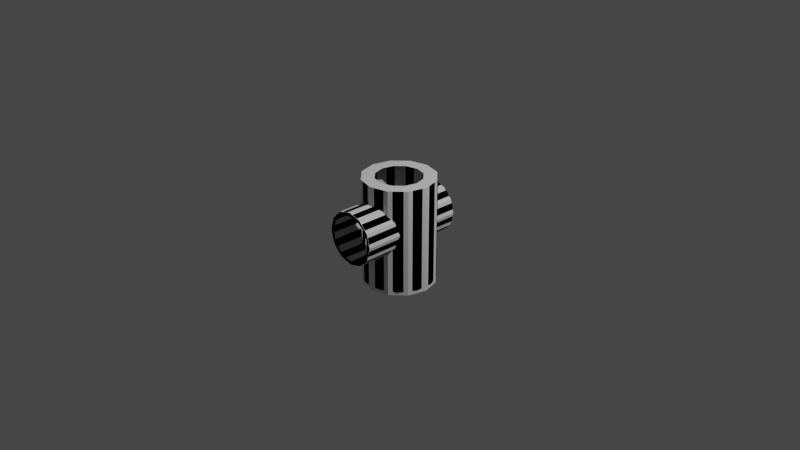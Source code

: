 # Source: French_Hermes_Structural_Dock_IVA.blend  (saved by Blender 3.1.7; exported with 4.5.12 LTS)
import bpy
from mathutils import Matrix  # noqa: F401  (used for matrix-valued properties, if any)

bpy.ops.wm.read_factory_settings(use_empty=True)
scene = bpy.context.scene
scene.name = 'Scene'

# ---- collections
col_collection = bpy.data.collections.new('Collection'); scene.collection.children.link(col_collection)

# ---- materials (node trees are filled in below, after node groups)
mat_material_003 = bpy.data.materials.new('Material.003')
mat_material_003.use_transparent_shadow = False

# ---- node groups
ng_color4 = bpy.data.node_groups.new('Color4', 'ShaderNodeTree')
_s = ng_color4.interface.new_socket(name='Color', in_out='OUTPUT', socket_type='NodeSocketColor')
_s = ng_color4.interface.new_socket(name='Alpha', in_out='OUTPUT', socket_type='NodeSocketFloat')
_s = ng_color4.interface.new_socket(name='Color', in_out='INPUT', socket_type='NodeSocketColor')
_s = ng_color4.interface.new_socket(name='Alpha', in_out='INPUT', socket_type='NodeSocketFloat')
_s.min_value = 1.0
_N = ng_color4.nodes; _L = ng_color4.links
n0 = _N.new('NodeGroupInput'); n0.name = 'Group Input'; n0.location = (-403, 18)
n1 = _N.new('NodeGroupOutput'); n1.name = 'Group Output'; n1.location = (154, 24)
_L.new(n0.outputs[1], n1.inputs[1])
_L.new(n0.outputs[0], n1.inputs[0])
n1.is_active_output = True
ng_maincolor = bpy.data.node_groups.new('MainColor', 'ShaderNodeTree')
_s = ng_maincolor.interface.new_socket(name='Color', in_out='OUTPUT', socket_type='NodeSocketColor')
_s = ng_maincolor.interface.new_socket(name='Alpha', in_out='OUTPUT', socket_type='NodeSocketFloat')
_s = ng_maincolor.interface.new_socket(name='VColor', in_out='INPUT', socket_type='NodeSocketColor')
_s = ng_maincolor.interface.new_socket(name='VAlpha', in_out='INPUT', socket_type='NodeSocketFloat')
_s.min_value = 1e+04
_s = ng_maincolor.interface.new_socket(name='CColor', in_out='INPUT', socket_type='NodeSocketColor')
_s = ng_maincolor.interface.new_socket(name='CAlpha', in_out='INPUT', socket_type='NodeSocketFloat')
_s.min_value = 1.0
_s = ng_maincolor.interface.new_socket(name='TColor', in_out='INPUT', socket_type='NodeSocketColor')
_s = ng_maincolor.interface.new_socket(name='TAlpha', in_out='INPUT', socket_type='NodeSocketFloat')
_s.min_value = 1.0
_N = ng_maincolor.nodes; _L = ng_maincolor.links
n0 = _N.new('NodeGroupInput'); n0.name = 'Group Input'; n0.location = (-284, 35)
n1 = _N.new('NodeGroupOutput'); n1.name = 'Group Output'; n1.location = (332, -19)
n2 = _N.new('ShaderNodeMix'); n2.name = 'VC*CC*TC'; n2.location = (127, -33)
n2.label = 'VC*CC*TC'
n2.hide = True
n2.data_type = 'RGBA'
n2.blend_type = 'MULTIPLY'
n2.inputs[0].default_value = 1.0
n3 = _N.new('ShaderNodeMix'); n3.name = 'VC*CC'; n3.location = (-44, 33)
n3.label = 'VC*CC'
n3.hide = True
n3.data_type = 'RGBA'
n3.blend_type = 'MULTIPLY'
n3.inputs[0].default_value = 1.0
n4 = _N.new('ShaderNodeMath'); n4.name = 'VA*CA'; n4.location = (-59, -19)
n4.label = 'VA*CA'
n4.hide = True
n4.operation = 'MULTIPLY'
n4.inputs[2].default_value = 0.0
n5 = _N.new('ShaderNodeMath'); n5.name = 'VA*CA*TA'; n5.location = (130, -79)
n5.label = 'VA*CA*TA'
n5.hide = True
n5.operation = 'MULTIPLY'
n5.inputs[2].default_value = 0.0
_L.new(n0.outputs[2], n3.inputs[7])
_L.new(n0.outputs[4], n2.inputs[7])
_L.new(n2.outputs[2], n1.inputs[0])
_L.new(n3.outputs[2], n2.inputs[6])
_L.new(n0.outputs[0], n3.inputs[6])
_L.new(n0.outputs[1], n4.inputs[0])
_L.new(n0.outputs[3], n4.inputs[1])
_L.new(n4.outputs[0], n5.inputs[0])
_L.new(n0.outputs[5], n5.inputs[1])
_L.new(n5.outputs[0], n1.inputs[1])
n1.is_active_output = True
ng_dxtnormal = bpy.data.node_groups.new('dxtNormal', 'ShaderNodeTree')
_s = ng_dxtnormal.interface.new_socket(name='Color', in_out='OUTPUT', socket_type='NodeSocketColor')
_s = ng_dxtnormal.interface.new_socket(name='RGB', in_out='INPUT', socket_type='NodeSocketColor')
_s = ng_dxtnormal.interface.new_socket(name='Alpha', in_out='INPUT', socket_type='NodeSocketFloat')
_s.min_value = 1e+04
_N = ng_dxtnormal.nodes; _L = ng_dxtnormal.links
n0 = _N.new('NodeReroute'); n0.name = 'Reroute'; n0.location = (396, 44)
n0.width = 100
n0.socket_idname = 'NodeSocketFloat'
n1 = _N.new('NodeReroute'); n1.name = 'Reroute.002'; n1.location = (378, 56)
n1.width = 100
n1.socket_idname = 'NodeSocketFloat'
n2 = _N.new('NodeReroute'); n2.name = 'Reroute.001'; n2.location = (376, 13)
n2.width = 100
n2.socket_idname = 'NodeSocketFloat'
n3 = _N.new('NodeGroupInput'); n3.name = 'dxtNormalInput'; n3.location = (36, 79)
n3.label = 'dxtNormalInput'
n4 = _N.new('NodeGroupOutput'); n4.name = 'dxtNormalOutput'; n4.location = (1779, 73)
n4.label = 'dxtNormalOutput'
n5 = _N.new('ShaderNodeSeparateColor'); n5.name = 'dxtNormal.separateRGB'; n5.location = (215, 54)
n5.label = 'separateRGB'
n5.width = 125
n5.hide = True
n6 = _N.new('ShaderNodeVectorMath'); n6.name = 'mul2'; n6.location = (611, 34)
n6.label = '*2'
n6.hide = True
n6.operation = 'SCALE'
n6.inputs[3].default_value = 2.0
n7 = _N.new('ShaderNodeCombineXYZ'); n7.name = 'Combine XYZ'; n7.location = (446, 34)
n7.hide = True
n8 = _N.new('ShaderNodeVectorMath'); n8.name = 'xy_dot_xy'; n8.location = (941, 34)
n8.label = 'xy . xy'
n8.hide = True
n8.operation = 'DOT_PRODUCT'
n9 = _N.new('ShaderNodeMath'); n9.name = 'subXY'; n9.location = (1106, 34)
n9.label = 'Z^2'
n9.hide = True
n9.operation = 'SUBTRACT'
n9.use_clamp = True
n9.inputs[0].default_value = 1.0
n9.inputs[2].default_value = 0.0
n10 = _N.new('ShaderNodeMath'); n10.name = 'sqrtZ2'; n10.location = (1271, 34)
n10.label = 'Z = sqrt(1-X^2-Y^2)'
n10.hide = True
n10.operation = 'SQRT'
n10.inputs[2].default_value = 0.0
n11 = _N.new('ShaderNodeCombineColor'); n11.name = 'Combine RGB'; n11.location = (1593, 53)
n11.hide = True
n12 = _N.new('ShaderNodeMath'); n12.name = 'zToBlue'; n12.location = (1436, 34)
n12.label = 'Z to Blue'
n12.hide = True
n12.operation = 'MULTIPLY_ADD'
n13 = _N.new('ShaderNodeVectorMath'); n13.name = 'sub1'; n13.location = (776, 34)
n13.label = '-1'
n13.hide = True
n13.operation = 'SUBTRACT'
n13.inputs[1].default_value = (1.0, 1.0, 0.0)
_L.new(n3.outputs[0], n5.inputs[0])
_L.new(n5.outputs[1], n0.inputs[0])
_L.new(n3.outputs[1], n2.inputs[0])
_L.new(n2.outputs[0], n1.inputs[0])
_L.new(n1.outputs[0], n11.inputs[0])
_L.new(n11.outputs[0], n4.inputs[0])
_L.new(n7.outputs[0], n6.inputs[0])
_L.new(n6.outputs[0], n13.inputs[0])
_L.new(n9.outputs[0], n10.inputs[0])
_L.new(n10.outputs[0], n12.inputs[0])
_L.new(n12.outputs[0], n11.inputs[2])
_L.new(n0.outputs[0], n7.inputs[1])
_L.new(n2.outputs[0], n7.inputs[0])
_L.new(n0.outputs[0], n11.inputs[1])
_L.new(n13.outputs[0], n8.inputs[0])
_L.new(n13.outputs[0], n8.inputs[1])
_L.new(n8.outputs[1], n9.inputs[1])
n4.is_active_output = True
ng_standardshader = bpy.data.node_groups.new('StandardShader', 'ShaderNodeTree')
_s = ng_standardshader.interface.new_socket(name='BSDF', in_out='OUTPUT', socket_type='NodeSocketShader')
_s = ng_standardshader.interface.new_socket(name='BaseColor', in_out='INPUT', socket_type='NodeSocketColor')
_s = ng_standardshader.interface.new_socket(name='Shininess', in_out='INPUT', socket_type='NodeSocketFloat')
_s.min_value = 1e+04
_s = ng_standardshader.interface.new_socket(name='Gloss', in_out='INPUT', socket_type='NodeSocketFloat')
_s.min_value = 1e+04
_s = ng_standardshader.interface.new_socket(name='Emission', in_out='INPUT', socket_type='NodeSocketColor')
_s = ng_standardshader.interface.new_socket(name='Emission Strength', in_out='INPUT', socket_type='NodeSocketFloat')
_s.min_value = 1e+06
_s = ng_standardshader.interface.new_socket(name='Alpha', in_out='INPUT', socket_type='NodeSocketFloat')
_s.min_value = 1.0
_s = ng_standardshader.interface.new_socket(name='NormalColor', in_out='INPUT', socket_type='NodeSocketColor')
_N = ng_standardshader.nodes; _L = ng_standardshader.links
n0 = _N.new('NodeGroupOutput'); n0.name = 'Group Output'; n0.location = (555, 248)
n1 = _N.new('NodeGroupInput'); n1.name = 'Group Input'; n1.location = (-444, 74)
n2 = _N.new('ShaderNodeNormalMap'); n2.name = 'Normal Map'; n2.location = (-96, -256)
n2.hide = True
n3 = _N.new('ShaderNodeMath'); n3.name = 'Roughness'; n3.location = (-4, -2)
n3.label = 'Roughness'
n3.hide = True
n3.operation = 'SQRT'
n3.inputs[2].default_value = 0.0
n4 = _N.new('ShaderNodeMath'); n4.name = 'SpecularConv'; n4.location = (-120, 39)
n4.label = 'SpecularConv'
n4.hide = True
n4.operation = 'SQRT'
n4.inputs[2].default_value = 0.0
n5 = _N.new('ShaderNodeMath'); n5.name = 'Gloss2Rough'; n5.location = (-176, -1)
n5.label = 'Gloss2Rough'
n5.hide = True
n5.operation = 'SUBTRACT'
n5.inputs[0].default_value = 1.0
n5.inputs[2].default_value = 0.0
n6 = _N.new('ShaderNodeBsdfPrincipled'); n6.name = 'Principled BSDF'; n6.location = (226, 256)
n6.distribution = 'GGX'
n6.subsurface_method = 'BURLEY'
n6.inputs[3].default_value = 1.45
_L.new(n6.outputs[0], n0.inputs[0])
_L.new(n4.outputs[0], n6.inputs[13])
_L.new(n1.outputs[3], n6.inputs[27])
_L.new(n3.outputs[0], n6.inputs[2])
_L.new(n1.outputs[0], n6.inputs[0])
_L.new(n1.outputs[1], n4.inputs[0])
_L.new(n1.outputs[6], n2.inputs[1])
_L.new(n5.outputs[0], n3.inputs[0])
_L.new(n1.outputs[2], n5.inputs[1])
_L.new(n2.outputs[0], n6.inputs[5])
_L.new(n1.outputs[5], n6.inputs[4])
_L.new(n1.outputs[4], n6.inputs[28])
n0.is_active_output = True

# ---- material node trees
mat_material_003.use_nodes = True; mat_material_003.node_tree.nodes.clear()
_N = mat_material_003.node_tree.nodes; _L = mat_material_003.node_tree.links
n0 = _N.new('ShaderNodeVertexColor'); n0.name = 'Vertex Color'; n0.location = (-88, -138)
n0.hide = True
n1 = _N.new('ShaderNodeTexImage'); n1.name = '_MainTex'; n1.location = (-200, -238)
n1.label = '_MainTex'
n1.hide = True
n2 = _N.new('ShaderNodeTexImage'); n2.name = '_BumpMap'; n2.location = (-188, -311)
n2.label = '_BumpMap'
n2.hide = True
n3 = _N.new('ShaderNodeUVMap'); n3.name = 'UV Map'; n3.location = (-398, -256)
n4 = _N.new('ShaderNodeOutputMaterial'); n4.name = 'Material Output'; n4.location = (730, -26)
n5 = _N.new('ShaderNodeGroup'); n5.name = '_Color'; n5.location = (-87, -190)
n5.label = '_Color'
n5.hide = True
n5.node_tree = ng_color4
n5.inputs[0].default_value = (1.0, 1.0, 1.0, 1.0)
n5.inputs[1].default_value = 1.0
n6 = _N.new('ShaderNodeGroup'); n6.name = 'MainColor'; n6.location = (104, -41)
n6.node_tree = ng_maincolor
n7 = _N.new('ShaderNodeGroup'); n7.name = 'dxtNormal'; n7.location = (104, -318)
n7.hide = True
n7.node_tree = ng_dxtnormal
n8 = _N.new('ShaderNodeValue'); n8.name = '_Opacity'; n8.location = (277, -211)
n8.label = '_Opacity'
n8.hide = True
n8.outputs[0].default_value = 1.0
n9 = _N.new('ShaderNodeGroup'); n9.name = 'StandardShader'; n9.location = (489, -47)
n9.node_tree = ng_standardshader
n9.inputs[1].default_value = 0.0
n9.inputs[3].default_value = (0.0, 0.0, 0.0, 1.0)
n9.inputs[4].default_value = 1.0
_L.new(n2.outputs[0], n7.inputs[0])
_L.new(n2.outputs[1], n7.inputs[1])
_L.new(n5.outputs[0], n6.inputs[2])
_L.new(n5.outputs[1], n6.inputs[3])
_L.new(n6.outputs[0], n9.inputs[0])
_L.new(n6.outputs[1], n9.inputs[2])
_L.new(n3.outputs[0], n1.inputs[0])
_L.new(n1.outputs[0], n6.inputs[4])
_L.new(n1.outputs[1], n6.inputs[5])
_L.new(n9.outputs[0], n4.inputs[0])
_L.new(n3.outputs[0], n2.inputs[0])
_L.new(n0.outputs[0], n6.inputs[0])
_L.new(n0.outputs[1], n6.inputs[1])
_L.new(n7.outputs[0], n9.inputs[6])
_L.new(n8.outputs[0], n9.inputs[5])
n4.is_active_output = True

# ---- world
world_world = bpy.data.worlds.new('World'); scene.world = world_world
world_world.use_nodes = True; world_world.node_tree.nodes.clear()
_N = world_world.node_tree.nodes; _L = world_world.node_tree.links
n0 = _N.new('ShaderNodeOutputWorld'); n0.name = 'World Output'; n0.location = (300, 300)
n1 = _N.new('ShaderNodeBackground'); n1.name = 'Background'; n1.location = (10, 300)
n1.inputs[0].default_value = (0.05088, 0.05088, 0.05088, 1.0)
_L.new(n1.outputs[0], n0.inputs[0])
n0.is_active_output = True
world_world.color = (0.05088, 0.05088, 0.05088)
world_world.use_sun_shadow = False
world_world.sun_shadow_jitter_overblur = 0.0

# ---- cameras
cam_camera = bpy.data.cameras.new('Camera')
cam_camera.clip_end = 100.0
cam_camera.ortho_scale = 7.314

# ---- lights
light_light = bpy.data.lights.new('Light', 'POINT')
light_light.transmission_factor = 0.0
light_light.energy = 1000.0
light_light.shadow_soft_size = 0.1
light_light.shadow_maximum_resolution = 0.006
light_light.use_absolute_resolution = True

# ---- meshes
me_cylinder = bpy.data.meshes.new('Cylinder')
me_cylinder.from_pydata([(1.541e-08, 0.4937, 0.2453), (0.0, 0.3856, -0.6372), (1.488e-08, -0.6551, 0.2453), (3.977e-09, 0.2551, 0.4754), (0.06349, 0.4937, 0.237), (0.09981, 0.3725, -0.6372), (0.06349, -0.6551, 0.237), (0.06601, 0.2464, 0.4754), (0.1928, 0.334, -0.6372), (0.1227, 0.4937, 0.2124), (0.1227, -0.6551, 0.2124), (0.1275, 0.2209, 0.4754), (0.2727, 0.2727, -0.6372), (0.1735, 0.4937, 0.1735), (0.1804, 0.1804, 0.4754), (0.1735, -0.6551, 0.1735), (0.334, 0.1928, -0.6372), (0.2124, 0.4937, 0.1227), (0.2209, 0.1275, 0.4754), (0.2124, -0.6551, 0.1227), (0.237, 0.4937, 0.06349), (0.3725, 0.09981, -0.6372), (0.237, -0.6551, 0.06349), (0.2464, 0.06601, 0.4754), (0.3856, -1.686e-08, -0.6372), (0.2453, 0.4937, 1.607e-08), (0.2453, -0.6551, -1.627e-08), (0.2551, -1.293e-08, 0.4754), (0.3725, -0.09981, -0.6372), (0.237, 0.4937, -0.06349), (0.237, -0.6551, -0.06349), (0.2464, -0.06601, 0.4754), (0.334, -0.1928, -0.6372), (0.2124, 0.4937, -0.1227), (0.2209, -0.1275, 0.4754), (0.2124, -0.6551, -0.1227), (0.1735, 0.4937, -0.1735), (0.2727, -0.2727, -0.6372), (0.1735, -0.6551, -0.1735), (0.1804, -0.1804, 0.4754), (0.1928, -0.334, -0.6372), (0.1227, 0.4937, -0.2124), (0.1275, -0.2209, 0.4754), (0.1227, -0.6551, -0.2124), (0.09981, -0.3725, -0.6372), (0.06349, 0.4937, -0.237), (0.06601, -0.2464, 0.4754), (0.06349, -0.6551, -0.237), (-3.371e-08, -0.3856, -0.6372), (-9.864e-09, 0.4937, -0.2453), (-9.864e-09, -0.6551, -0.2453), (-2.379e-08, -0.2551, 0.4754), (-0.09981, -0.3725, -0.6372), (-0.06349, 0.4937, -0.237), (-0.06601, -0.2464, 0.4754), (-0.06349, -0.6551, -0.237), (-0.1227, 0.4937, -0.2124), (-0.1928, -0.334, -0.6372), (-0.1275, -0.2209, 0.4754), (-0.1227, -0.6551, -0.2124), (-0.2727, -0.2727, -0.6372), (-0.1735, 0.4937, -0.1735), (-0.1735, -0.6551, -0.1735), (-0.1804, -0.1804, 0.4754), (-0.334, -0.1928, -0.6372), (-0.2124, 0.4937, -0.1227), (-0.2124, -0.6551, -0.1227), (-0.2209, -0.1275, 0.4754), (-0.3725, -0.09981, -0.6372), (-0.237, 0.4937, -0.06349), (-0.2464, -0.06601, 0.4754), (-0.237, -0.6551, -0.06349), (-0.3856, 4.599e-09, -0.6372), (-0.2453, 0.4937, 3.3e-08), (-0.2551, 3.198e-09, 0.4754), (-0.2453, -0.6551, 9.141e-10), (-0.3725, 0.09981, -0.6372), (-0.237, 0.4937, 0.06349), (-0.237, -0.6551, 0.06349), (-0.2464, 0.06601, 0.4754), (-0.334, 0.1928, -0.6372), (-0.2124, 0.4937, 0.1227), (-0.2209, 0.1275, 0.4754), (-0.2124, -0.6551, 0.1227), (-0.2727, 0.2727, -0.6372), (-0.1735, 0.4937, 0.1735), (-0.1804, 0.1804, 0.4754), (-0.1735, -0.6551, 0.1735), (-0.1928, 0.334, -0.6372), (-0.1227, 0.4937, 0.2124), (-0.1275, 0.2209, 0.4754), (-0.1227, -0.6551, 0.2124), (-0.09981, 0.3725, -0.6372), (-0.06349, 0.4937, 0.237), (-0.06349, -0.6551, 0.237), (-0.06601, 0.2464, 0.4754), (2.628e-09, 0.2537, -0.6779), (0.06567, 0.2451, -0.6779), (0.1269, 0.2197, -0.6779), (0.1794, 0.1794, -0.6779), (0.2197, 0.1269, -0.6779), (0.2451, 0.06567, -0.6779), (0.2537, -1.226e-08, -0.6779), (0.2451, -0.06567, -0.6779), (0.2197, -0.1269, -0.6779), (0.1794, -0.1794, -0.6779), (0.1269, -0.2197, -0.6779), (0.06567, -0.2451, -0.6779), (-2.083e-08, -0.2537, -0.6779), (-0.06567, -0.2451, -0.6779), (-0.1269, -0.2197, -0.6779), (-0.1794, -0.1794, -0.6779), (-0.2197, -0.1269, -0.6779), (-0.2451, -0.06567, -0.6779), (-0.2537, 2.308e-09, -0.6779), (-0.2451, 0.06567, -0.6779), (-0.2197, 0.1269, -0.6779), (-0.1794, 0.1794, -0.6779), (-0.1269, 0.2197, -0.6779), (-0.06567, 0.2451, -0.6779), (1.332e-08, -0.3856, 0.2801), (1.332e-08, 0.3856, 0.2801), (0.07249, -0.3761, 0.2706), (0.07249, 0.3761, 0.2706), (0.09981, -0.3725, 0.2592), (0.09981, 0.3725, 0.2592), (0.14, -0.3558, 0.2426), (0.14, 0.3558, 0.2426), (0.1928, -0.334, 0.2021), (0.1981, -0.33, 0.1981), (0.1981, 0.33, 0.1981), (0.1928, 0.334, 0.2021), (0.2426, -0.2958, 0.14), (0.2426, 0.2958, 0.14), (0.2706, -0.2743, 0.07249), (0.2706, 0.2743, 0.07249), (0.2727, -0.2727, 0.05629), (0.2801, -0.263, -6.704e-09), (0.2801, 0.263, 8.587e-09), (0.2727, 0.2727, 0.05629), (0.2727, -0.2727, -0.05629), (0.2706, -0.2743, -0.07249), (0.2706, 0.2743, -0.07249), (0.2727, 0.2727, -0.05629), (0.2426, -0.2958, -0.14), (0.2426, 0.2958, -0.14), (0.1981, -0.33, -0.1981), (0.1981, 0.33, -0.1981), (0.1928, -0.334, -0.2021), (0.1928, 0.334, -0.2021), (0.14, -0.3558, -0.2426), (0.14, 0.3558, -0.2426), (0.09981, -0.3725, -0.2592), (0.09981, 0.3725, -0.2592), (0.07249, -0.3761, -0.2706), (0.07249, 0.3761, -0.2706), (-1.117e-08, -0.3856, -0.2801), (-1.117e-08, 0.3856, -0.2801), (0.0, 0.3856, -0.2801), (-3.371e-08, -0.3856, -0.2801), (-0.07249, -0.3761, -0.2706), (-0.07249, 0.3761, -0.2706), (-0.09981, -0.3725, -0.2592), (-0.09981, 0.3725, -0.2592), (-0.14, -0.3558, -0.2426), (-0.14, 0.3558, -0.2426), (-0.1981, 0.33, -0.1981), (-0.1928, 0.334, -0.2021), (-0.1928, -0.334, -0.2021), (-0.1981, -0.33, -0.1981), (-0.2426, -0.2958, -0.14), (-0.2426, 0.2958, -0.14), (-0.2706, -0.2743, -0.07249), (-0.2706, 0.2743, -0.07249), (-0.2727, -0.2727, -0.05629), (-0.2801, 0.263, 4.198e-08), (-0.2801, -0.263, 2.669e-08), (-0.2727, 0.2727, -0.05629), (-0.2727, -0.2727, 0.05629), (-0.2706, -0.2743, 0.07249), (-0.2727, 0.2727, 0.05629), (-0.2706, 0.2743, 0.07249), (-0.2426, -0.2958, 0.14), (-0.2426, 0.2958, 0.14), (-0.1981, -0.33, 0.1981), (-0.1981, 0.33, 0.1981), (-0.1928, 0.334, 0.2021), (-0.1928, -0.334, 0.2021), (-0.14, -0.3558, 0.2426), (-0.14, 0.3558, 0.2426), (-0.09981, -0.3725, 0.2592), (-0.09981, 0.3725, 0.2592), (-0.07249, -0.3761, 0.2706), (-0.07249, 0.3761, 0.2706), (0.0, 0.3856, 0.2801), (-3.371e-08, -0.3856, 0.2801), (1.332e-08, 0.4937, 0.2801), (0.07249, 0.4937, 0.2706), (0.14, 0.4937, 0.2426), (0.2706, 0.4937, 0.07249), (0.2801, 0.4937, 1.529e-08), (0.1981, 0.4937, -0.1981), (0.14, 0.4937, -0.2426), (-0.14, 0.4937, -0.2426), (-0.1981, 0.4937, -0.1981), (-0.07249, 0.4937, 0.2706), (0.1981, 0.4937, 0.1981), (0.2426, 0.4937, 0.14), (0.2706, 0.4937, -0.07249), (0.2426, 0.4937, -0.14), (0.07249, 0.4937, -0.2706), (-1.117e-08, 0.4937, -0.2801), (-0.07249, 0.4937, -0.2706), (-0.2426, 0.4937, -0.14), (-0.2706, 0.4937, -0.07249), (-0.2801, 0.4937, 4.868e-08), (-0.2706, 0.4937, 0.07249), (-0.2426, 0.4937, 0.14), (-0.1981, 0.4937, 0.1981), (-0.14, 0.4937, 0.2426), (1.332e-08, -0.6551, 0.2801), (0.07249, -0.6551, 0.2706), (0.14, -0.6551, 0.2426), (0.1981, -0.6551, 0.1981), (0.2706, -0.6551, 0.07249), (0.2801, -0.6551, -1.81e-08), (0.2706, -0.6551, -0.07249), (0.2426, -0.6551, -0.14), (0.1981, -0.6551, -0.1981), (0.14, -0.6551, -0.2426), (-1.117e-08, -0.6551, -0.2801), (-0.07249, -0.6551, -0.2706), (-0.1981, -0.6551, -0.1981), (-0.2426, -0.6551, -0.14), (-0.2706, -0.6551, -0.07249), (-0.2706, -0.6551, 0.07249), (-0.2426, -0.6551, 0.14), (-0.07249, -0.6551, 0.2706), (0.2426, -0.6551, 0.14), (0.07249, -0.6551, -0.2706), (-0.14, -0.6551, -0.2426), (-0.2801, -0.6551, 1.529e-08), (-0.1981, -0.6551, 0.1981), (-0.14, -0.6551, 0.2426), (0.2727, 0.2727, 0.4754), (0.334, 0.1928, 0.4754), (0.3725, 0.09981, 0.4754), (0.334, -0.1928, 0.4754), (0.2727, -0.2727, 0.4754), (0.1928, -0.334, 0.4754), (0.09981, -0.3725, 0.4754), (-3.371e-08, -0.3856, 0.4754), (-0.09981, -0.3725, 0.4754), (-0.1928, -0.334, 0.4754), (-0.2727, -0.2727, 0.4754), (-0.3725, -0.09981, 0.4754), (-0.3856, 4.599e-09, 0.4754), (-0.3725, 0.09981, 0.4754), (-0.334, 0.1928, 0.4754), (-0.2727, 0.2727, 0.4754), (-0.1928, 0.334, 0.4754), (-0.09981, 0.3725, 0.4754), (0.0, 0.3856, 0.4754), (0.09981, 0.3725, 0.4754), (0.1928, 0.334, 0.4754), (0.3856, -1.686e-08, 0.4754), (0.3725, -0.09981, 0.4754), (-0.334, -0.1928, 0.4754), (-2.914e-10, 0.3177, -0.6779), (0.08224, 0.3069, -0.6779), (0.2752, 0.1589, -0.6779), (0.3069, 0.08224, -0.6779), (0.2752, -0.1589, -0.6779), (0.2247, -0.2247, -0.6779), (-2.807e-08, -0.3177, -0.6779), (-0.08224, -0.3069, -0.6779), (-0.2752, -0.1589, -0.6779), (-0.3069, -0.08224, -0.6779), (-0.2752, 0.1589, -0.6779), (-0.2247, 0.2247, -0.6779), (-0.08224, 0.3069, -0.6779), (0.1589, 0.2752, -0.6779), (0.3177, -1.476e-08, -0.6779), (0.1589, -0.2752, -0.6779), (-0.1589, -0.2752, -0.6779), (-0.3177, 2.915e-09, -0.6779), (-0.1589, 0.2752, -0.6779), (0.2247, 0.2247, -0.6779), (0.3069, -0.08224, -0.6779), (0.08224, -0.3069, -0.6779), (-0.2247, -0.2247, -0.6779), (-0.3069, 0.08224, -0.6779)], [], [(120, 122, 221, 220), (123, 121, 196, 197), (122, 124, 126, 222, 221), (127, 125, 123, 197, 198), (126, 128, 129, 223, 222), (130, 131, 127, 198, 206), (223, 129, 132, 238), (133, 130, 206, 207), (238, 132, 134, 224), (199, 135, 133, 207), (136, 137, 225, 224, 134), (200, 138, 139, 135, 199), (225, 137, 140, 141, 226), (142, 143, 138, 200, 208), (226, 141, 144, 227), (209, 145, 142, 208), (227, 144, 146, 228), (201, 147, 145, 209), (148, 150, 229, 228, 146), (201, 202, 151, 149, 147), (229, 150, 152, 154, 239), (210, 155, 153, 151, 202), (239, 154, 156, 230), (211, 157, 158, 155, 210), (159, 160, 231, 230, 156), (212, 161, 157, 211), (231, 160, 162, 164, 240), (203, 165, 163, 161, 212), (240, 164, 168, 169, 232), (204, 166, 167, 165, 203), (233, 232, 169, 170), (171, 166, 204, 213), (234, 233, 170, 172), (173, 171, 213, 214), (172, 174, 176, 241, 234), (177, 173, 214, 215, 175), (176, 178, 179, 235, 241), (216, 181, 180, 175, 215), (179, 182, 236, 235), (216, 217, 183, 181), (182, 184, 242, 236), (217, 218, 185, 183), (184, 187, 188, 243, 242), (189, 186, 185, 218, 219), (188, 190, 192, 237, 243), (193, 191, 189, 219, 205), (192, 195, 120, 220, 237), (121, 194, 193, 205, 196), (262, 194, 121, 123, 125, 263), (5, 153, 155, 158, 1), (263, 125, 127, 131, 264), (149, 151, 153, 5, 8), (264, 131, 130, 133, 135, 139, 244), (12, 143, 142, 145, 147, 149, 8), (139, 138, 143, 12, 16, 245, 244), (16, 21, 246, 245), (21, 24, 265, 246), (24, 28, 266, 265), (28, 32, 247, 266), (140, 137, 136, 248, 247, 32, 37), (136, 134, 132, 129, 128, 249, 248), (148, 146, 144, 141, 140, 37, 40), (128, 126, 124, 250, 249), (152, 150, 148, 40, 44), (124, 122, 120, 195, 251, 250), (159, 156, 154, 152, 44, 48), (195, 192, 190, 252, 251), (162, 160, 159, 48, 52), (190, 188, 187, 253, 252), (168, 164, 162, 52, 57), (187, 184, 182, 179, 178, 254, 253), (174, 172, 170, 169, 168, 57, 60), (254, 178, 176, 174, 60, 64, 267), (64, 68, 255, 267), (68, 72, 256, 255), (72, 76, 257, 256), (76, 80, 258, 257), (84, 177, 175, 180, 259, 258, 80), (181, 183, 185, 186, 260, 259, 180), (88, 167, 166, 171, 173, 177, 84), (260, 186, 189, 191, 261), (92, 163, 165, 167, 88), (261, 191, 193, 194, 262), (157, 161, 163, 92, 1, 158), (28, 288, 272, 32), (1, 268, 269, 5), (48, 274, 275, 52), (68, 277, 285, 72), (88, 286, 280, 92), (21, 271, 282, 24), (40, 283, 289, 44), (60, 290, 276, 64), (80, 278, 279, 84), (12, 287, 270, 16), (32, 272, 273, 37), (52, 275, 284, 57), (72, 285, 291, 76), (92, 280, 268, 1), (5, 269, 281, 8), (24, 282, 288, 28), (44, 289, 274, 48), (64, 276, 277, 68), (84, 279, 286, 88), (16, 270, 271, 21), (37, 273, 283, 40), (57, 284, 290, 60), (76, 291, 278, 80), (8, 281, 287, 12), (0, 4, 197, 196), (4, 9, 198, 197), (20, 25, 200, 199), (36, 41, 202, 201), (56, 61, 204, 203), (93, 0, 196, 205), (9, 13, 206, 198), (13, 17, 207, 206), (17, 20, 199, 207), (25, 29, 208, 200), (29, 33, 209, 208), (33, 36, 201, 209), (41, 45, 210, 202), (45, 49, 211, 210), (49, 53, 212, 211), (53, 56, 203, 212), (61, 65, 213, 204), (65, 69, 214, 213), (69, 73, 215, 214), (73, 77, 216, 215), (77, 81, 217, 216), (81, 85, 218, 217), (85, 89, 219, 218), (89, 93, 205, 219), (6, 2, 220, 221), (10, 6, 221, 222), (15, 10, 222, 223), (26, 22, 224, 225), (30, 26, 225, 226), (35, 30, 226, 227), (43, 38, 228, 229), (55, 50, 230, 231), (66, 62, 232, 233), (71, 66, 233, 234), (83, 78, 235, 236), (2, 94, 237, 220), (19, 15, 223, 238), (22, 19, 238, 224), (38, 35, 227, 228), (47, 43, 229, 239), (50, 47, 239, 230), (59, 55, 231, 240), (62, 59, 240, 232), (75, 71, 234, 241), (78, 75, 241, 235), (87, 83, 236, 242), (91, 87, 242, 243), (94, 91, 243, 237), (18, 14, 244, 245), (23, 18, 245, 246), (39, 34, 247, 248), (46, 42, 249, 250), (51, 46, 250, 251), (58, 54, 252, 253), (63, 58, 253, 254), (74, 70, 255, 256), (79, 74, 256, 257), (86, 82, 258, 259), (90, 86, 259, 260), (95, 90, 260, 261), (7, 3, 262, 263), (11, 7, 263, 264), (14, 11, 264, 244), (27, 23, 246, 265), (31, 27, 265, 266), (34, 31, 266, 247), (42, 39, 248, 249), (54, 51, 251, 252), (67, 63, 254, 267), (70, 67, 267, 255), (82, 79, 257, 258), (3, 95, 261, 262), (96, 97, 269, 268), (100, 101, 271, 270), (104, 105, 273, 272), (108, 109, 275, 274), (112, 113, 277, 276), (116, 117, 279, 278), (119, 96, 268, 280), (97, 98, 281, 269), (101, 102, 282, 271), (105, 106, 283, 273), (109, 110, 284, 275), (113, 114, 285, 277), (117, 118, 286, 279), (98, 99, 287, 281), (102, 103, 288, 282), (106, 107, 289, 283), (110, 111, 290, 284), (114, 115, 291, 285), (118, 119, 280, 286), (99, 100, 270, 287), (103, 104, 272, 288), (107, 108, 274, 289), (111, 112, 276, 290), (115, 116, 278, 291)])
me_cylinder.polygons.foreach_set('use_smooth', [True] * 204)
_k = set([(1, 5), (1, 92), (5, 8), (8, 12), (12, 16), (16, 21), (21, 24), (24, 28), (28, 32), (32, 37), (37, 40), (40, 44), (44, 48), (48, 52), (52, 57), (57, 60), (60, 64), (64, 68), (68, 72), (72, 76), (76, 80), (80, 84), (84, 88), (88, 92), (120, 122), (120, 195), (121, 123), (121, 194), (122, 124), (123, 125), (124, 126), (125, 127), (126, 128), (127, 131), (128, 129), (129, 132), (130, 131), (130, 133), (132, 134), (133, 135), (134, 136), (135, 139), (136, 137), (137, 140), (138, 139), (138, 143), (140, 141), (141, 144), (142, 143), (142, 145), (144, 146), (145, 147), (146, 148), (147, 149), (148, 150), (149, 151), (150, 152), (151, 153), (152, 154), (153, 155), (154, 156), (155, 158), (156, 159), (157, 158), (157, 161), (159, 160), (160, 162), (161, 163), (162, 164), (163, 165), (164, 168), (165, 167), (166, 167), (166, 171), (168, 169), (169, 170), (170, 172), (171, 173), (172, 174), (173, 177), (174, 176), (175, 177), (175, 180), (176, 178), (178, 179), (179, 182), (180, 181), (181, 183), (182, 184), (183, 185), (184, 187), (185, 186), (186, 189), (187, 188), (188, 190), (189, 191), (190, 192), (191, 193), (192, 195), (193, 194), (196, 197), (196, 205), (197, 198), (198, 206), (199, 200), (199, 207), (200, 208), (201, 202), (201, 209), (202, 210), (203, 204), (203, 212), (204, 213), (205, 219), (206, 207), (208, 209), (210, 211), (211, 212), (213, 214), (214, 215), (215, 216), (216, 217), (217, 218), (218, 219), (220, 221), (220, 237), (221, 222), (222, 223), (223, 238), (224, 225), (224, 238), (225, 226), (226, 227), (227, 228), (228, 229), (229, 239), (230, 231), (230, 239), (231, 240), (232, 233), (232, 240), (233, 234), (234, 241), (235, 236), (235, 241), (236, 242), (237, 243), (242, 243), (244, 245), (244, 264), (245, 246), (246, 265), (247, 248), (247, 266), (248, 249), (249, 250), (250, 251), (251, 252), (252, 253), (253, 254), (254, 267), (255, 256), (255, 267), (256, 257), (257, 258), (258, 259), (259, 260), (260, 261), (261, 262), (262, 263), (263, 264), (265, 266), (268, 269), (268, 280), (269, 281), (270, 271), (270, 287), (271, 282), (272, 273), (272, 288), (273, 283), (274, 275), (274, 289), (275, 284), (276, 277), (276, 290), (277, 285), (278, 279), (278, 291), (279, 286), (280, 286), (281, 287), (282, 288), (283, 289), (284, 290), (285, 291)])
me_cylinder.attributes.new('sharp_edge', 'BOOLEAN', 'EDGE').data.foreach_set('value', [ (min(e.vertices), max(e.vertices)) in _k for e in me_cylinder.edges])
_uv = me_cylinder.uv_layers.new(name='UVMap')
_uv.uv.foreach_set('vector', [1.0, 0.8827, 0.9583, 0.8786, 0.9583, 1.0, 1.0, 1.0, 0.9583, 0.5512, 1.0, 0.547, 1.0, 0.5, 0.9583, 0.5, 0.9583, 0.8786, 0.9415, 0.877, 0.9167, 0.8697, 0.9167, 1.0, 0.9583, 1.0, 0.9167, 0.56, 0.9415, 0.5527, 0.9583, 0.5512, 0.9583, 0.5, 0.9167, 0.5, 0.9167, 0.8697, 0.8788, 0.8602, 0.875, 0.8585, 0.875, 1.0, 0.9167, 1.0, 0.875, 0.5713, 0.8788, 0.5695, 0.9167, 0.56, 0.9167, 0.5, 0.875, 0.5, 0.875, 1.0, 0.875, 0.8585, 0.8333, 0.8436, 0.8333, 1.0, 0.8333, 0.5861, 0.875, 0.5713, 0.875, 0.5, 0.8333, 0.5, 0.8333, 1.0, 0.8333, 0.8436, 0.7917, 0.8343, 0.7917, 1.0, 0.7917, 0.5, 0.7917, 0.5955, 0.8333, 0.5861, 0.8333, 0.5, 0.7824, 0.8336, 0.75, 0.8294, 0.75, 1.0, 0.7917, 1.0, 0.7917, 0.8343, 0.75, 0.5, 0.75, 0.6004, 0.7824, 0.5962, 0.7917, 0.5955, 0.7917, 0.5, 0.75, 1.0, 0.75, 0.8294, 0.7176, 0.8336, 0.7083, 0.8343, 0.7083, 1.0, 0.7083, 0.5955, 0.7176, 0.5962, 0.75, 0.6004, 0.75, 0.5, 0.7083, 0.5, 0.7083, 1.0, 0.7083, 0.8343, 0.6667, 0.8436, 0.6667, 1.0, 0.6667, 0.5, 0.6667, 0.5861, 0.7083, 0.5955, 0.7083, 0.5, 0.6667, 1.0, 0.6667, 0.8436, 0.625, 0.8585, 0.625, 1.0, 0.625, 0.5, 0.625, 0.5713, 0.6667, 0.5861, 0.6667, 0.5, 0.6212, 0.8602, 0.5833, 0.8697, 0.5833, 1.0, 0.625, 1.0, 0.625, 0.8585, 0.625, 0.5, 0.5833, 0.5, 0.5833, 0.56, 0.6212, 0.5695, 0.625, 0.5713, 0.5833, 1.0, 0.5833, 0.8697, 0.5585, 0.877, 0.5417, 0.8786, 0.5417, 1.0, 0.5417, 0.5, 0.5417, 0.5512, 0.5585, 0.5527, 0.5833, 0.56, 0.5833, 0.5, 0.5417, 1.0, 0.5417, 0.8786, 0.5, 0.8827, 0.5, 1.0, 0.5, 0.5, 0.5, 0.547, 0.5, 0.547, 0.5417, 0.5512, 0.5417, 0.5, 0.5, 0.8827, 0.4583, 0.8786, 0.4583, 1.0, 0.5, 1.0, 0.5, 0.8827, 0.4583, 0.5, 0.4583, 0.5512, 0.5, 0.547, 0.5, 0.5, 0.4583, 1.0, 0.4583, 0.8786, 0.4415, 0.877, 0.4167, 0.8697, 0.4167, 1.0, 0.4167, 0.5, 0.4167, 0.56, 0.4415, 0.5527, 0.4583, 0.5512, 0.4583, 0.5, 0.4167, 1.0, 0.4167, 0.8697, 0.3788, 0.8602, 0.375, 0.8585, 0.375, 1.0, 0.375, 0.5, 0.375, 0.5713, 0.3788, 0.5695, 0.4167, 0.56, 0.4167, 0.5, 0.3333, 1.0, 0.375, 1.0, 0.375, 0.8585, 0.3333, 0.8436, 0.3333, 0.5861, 0.375, 0.5713, 0.375, 0.5, 0.3333, 0.5, 0.2917, 1.0, 0.3333, 1.0, 0.3333, 0.8436, 0.2917, 0.8343, 0.2917, 0.5955, 0.3333, 0.5861, 0.3333, 0.5, 0.2917, 0.5, 0.2917, 0.8343, 0.2824, 0.8336, 0.25, 0.8294, 0.25, 1.0, 0.2917, 1.0, 0.2824, 0.5962, 0.2917, 0.5955, 0.2917, 0.5, 0.25, 0.5, 0.25, 0.6004, 0.25, 0.8294, 0.2176, 0.8336, 0.2083, 0.8343, 0.2083, 1.0, 0.25, 1.0, 0.2083, 0.5, 0.2083, 0.5955, 0.2176, 0.5962, 0.25, 0.6004, 0.25, 0.5, 0.2083, 0.8343, 0.1667, 0.8436, 0.1667, 1.0, 0.2083, 1.0, 0.2083, 0.5, 0.1667, 0.5, 0.1667, 0.5861, 0.2083, 0.5955, 0.1667, 0.8436, 0.125, 0.8585, 0.125, 1.0, 0.1667, 1.0, 0.1667, 0.5, 0.125, 0.5, 0.125, 0.5713, 0.1667, 0.5861, 0.125, 0.8585, 0.1212, 0.8602, 0.08333, 0.8697, 0.08333, 1.0, 0.125, 1.0, 0.08333, 0.56, 0.1212, 0.5695, 0.125, 0.5713, 0.125, 0.5, 0.08333, 0.5, 0.08333, 0.8697, 0.05851, 0.877, 0.04167, 0.8786, 0.04167, 1.0, 0.08333, 1.0, 0.04167, 0.5512, 0.05851, 0.5527, 0.08333, 0.56, 0.08333, 0.5, 0.04167, 0.5, 0.04167, 0.8786, -1.863e-07, 0.8827, -1.863e-07, 0.8827, -1.863e-07, 1.0, 0.04167, 1.0, -1.863e-07, 0.547, -1.863e-07, 0.547, 0.04167, 0.5512, 0.04167, 0.5, -1.863e-07, 0.5, 1.0, 1.0, 1.0, 0.9122, 1.0, 0.9122, 0.9697, 0.908, 0.9583, 0.9029, 0.9583, 1.0, 0.9583, 0.5, 0.9583, 0.6699, 0.9697, 0.6648, 1.0, 0.6605, 1.0, 0.5, 0.9583, 1.0, 0.9583, 0.9029, 0.9403, 0.8954, 0.9167, 0.8772, 0.9167, 1.0, 0.9167, 0.6956, 0.9403, 0.6774, 0.9583, 0.6699, 0.9583, 0.5, 0.9167, 0.5, 0.9167, 1.0, 0.9167, 0.8772, 0.9139, 0.8754, 0.8907, 0.8493, 0.8761, 0.8189, 0.875, 0.8117, 0.875, 1.0, 0.875, 0.5, 0.875, 0.7611, 0.8761, 0.7538, 0.8907, 0.7234, 0.9139, 0.6974, 0.9167, 0.6956, 0.9167, 0.5, 0.875, 0.8117, 0.87, 0.7864, 0.875, 0.7611, 0.875, 0.5, 0.8333, 0.5, 0.8333, 1.0, 0.875, 1.0, 0.8333, 0.5, 0.7917, 0.5, 0.7917, 1.0, 0.8333, 1.0, 0.7917, 0.5, 0.75, 0.5, 0.75, 1.0, 0.7917, 1.0, 0.75, 0.5, 0.7083, 0.5, 0.7083, 1.0, 0.75, 1.0, 0.7083, 0.5, 0.6667, 0.5, 0.6667, 1.0, 0.7083, 1.0, 0.625, 0.7611, 0.63, 0.7864, 0.625, 0.8117, 0.625, 1.0, 0.6667, 1.0, 0.6667, 0.5, 0.625, 0.5, 0.625, 0.8117, 0.6239, 0.8189, 0.6093, 0.8493, 0.5861, 0.8754, 0.5833, 0.8772, 0.5833, 1.0, 0.625, 1.0, 0.5833, 0.6956, 0.5861, 0.6974, 0.6093, 0.7234, 0.6239, 0.7538, 0.625, 0.7611, 0.625, 0.5, 0.5833, 0.5, 0.5833, 0.8772, 0.5597, 0.8954, 0.5417, 0.9029, 0.5417, 1.0, 0.5833, 1.0, 0.5417, 0.6699, 0.5597, 0.6774, 0.5833, 0.6956, 0.5833, 0.5, 0.5417, 0.5, 0.5417, 0.9029, 0.5303, 0.908, 0.5, 0.9122, 0.5, 0.9122, 0.5, 1.0, 0.5417, 1.0, 0.5, 0.6605, 0.5, 0.6605, 0.5303, 0.6648, 0.5417, 0.6699, 0.5417, 0.5, 0.5, 0.5, 0.5, 0.9122, 0.4697, 0.908, 0.4583, 0.9029, 0.4583, 1.0, 0.5, 1.0, 0.4583, 0.6699, 0.4697, 0.6648, 0.5, 0.6605, 0.5, 0.5, 0.4583, 0.5, 0.4583, 0.9029, 0.4403, 0.8954, 0.4167, 0.8772, 0.4167, 1.0, 0.4583, 1.0, 0.4167, 0.6956, 0.4403, 0.6774, 0.4583, 0.6699, 0.4583, 0.5, 0.4167, 0.5, 0.4167, 0.8772, 0.4139, 0.8754, 0.3907, 0.8493, 0.3761, 0.8189, 0.375, 0.8117, 0.375, 1.0, 0.4167, 1.0, 0.375, 0.7611, 0.3761, 0.7538, 0.3907, 0.7234, 0.4139, 0.6974, 0.4167, 0.6956, 0.4167, 0.5, 0.375, 0.5, 0.375, 1.0, 0.375, 0.8117, 0.37, 0.7864, 0.375, 0.7611, 0.375, 0.5, 0.3333, 0.5, 0.3333, 1.0, 0.3333, 0.5, 0.2917, 0.5, 0.2917, 1.0, 0.3333, 1.0, 0.2917, 0.5, 0.25, 0.5, 0.25, 1.0, 0.2917, 1.0, 0.25, 0.5, 0.2083, 0.5, 0.2083, 1.0, 0.25, 1.0, 0.2083, 0.5, 0.1667, 0.5, 0.1667, 1.0, 0.2083, 1.0, 0.125, 0.5, 0.125, 0.7611, 0.13, 0.7864, 0.125, 0.8117, 0.125, 1.0, 0.1667, 1.0, 0.1667, 0.5, 0.1239, 0.8189, 0.1093, 0.8493, 0.08607, 0.8754, 0.08333, 0.8772, 0.08333, 1.0, 0.125, 1.0, 0.125, 0.8117, 0.08333, 0.5, 0.08333, 0.6956, 0.08607, 0.6974, 0.1093, 0.7234, 0.1239, 0.7538, 0.125, 0.7611, 0.125, 0.5, 0.08333, 1.0, 0.08333, 0.8772, 0.05969, 0.8954, 0.04167, 0.9029, 0.04167, 1.0, 0.04167, 0.5, 0.04167, 0.6699, 0.05969, 0.6774, 0.08333, 0.6956, 0.08333, 0.5, 0.04167, 1.0, 0.04167, 0.9029, 0.03026, 0.908, -1.863e-07, 0.9122, -1.863e-07, 1.0, -1.863e-07, 0.6605, 0.03026, 0.6648, 0.04167, 0.6699, 0.04167, 0.5, -1.863e-07, 0.5, -1.863e-07, 0.6605, 0.7083, 0.5, 0.7083, 0.5, 0.6667, 0.5, 0.6667, 0.5, 1.0, 0.5, 1.0, 0.5, 0.9583, 0.5, 0.9583, 0.5, 0.5, 0.5, 0.5, 0.5, 0.4583, 0.5, 0.4583, 0.5, 0.2917, 0.5, 0.2917, 0.5, 0.25, 0.5, 0.25, 0.5, 0.08333, 0.5, 0.08333, 0.5, 0.04167, 0.5, 0.04167, 0.5, 0.7917, 0.5, 0.7917, 0.5, 0.75, 0.5, 0.75, 0.5, 0.5833, 0.5, 0.5833, 0.5, 0.5417, 0.5, 0.5417, 0.5, 0.375, 0.5, 0.375, 0.5, 0.3333, 0.5, 0.3333, 0.5, 0.1667, 0.5, 0.1667, 0.5, 0.125, 0.5, 0.125, 0.5, 0.875, 0.5, 0.875, 0.5, 0.8333, 0.5, 0.8333, 0.5, 0.6667, 0.5, 0.6667, 0.5, 0.625, 0.5, 0.625, 0.5, 0.4583, 0.5, 0.4583, 0.5, 0.4167, 0.5, 0.4167, 0.5, 0.25, 0.5, 0.25, 0.5, 0.2083, 0.5, 0.2083, 0.5, 0.04167, 0.5, 0.04167, 0.5, -1.863e-07, 0.5, -1.863e-07, 0.5, 0.9583, 0.5, 0.9583, 0.5, 0.9167, 0.5, 0.9167, 0.5, 0.75, 0.5, 0.75, 0.5, 0.7083, 0.5, 0.7083, 0.5, 0.5417, 0.5, 0.5417, 0.5, 0.5, 0.5, 0.5, 0.5, 0.3333, 0.5, 0.3333, 0.5, 0.2917, 0.5, 0.2917, 0.5, 0.125, 0.5, 0.125, 0.5, 0.08333, 0.5, 0.08333, 0.5, 0.8333, 0.5, 0.8333, 0.5, 0.7917, 0.5, 0.7917, 0.5, 0.625, 0.5, 0.625, 0.5, 0.5833, 0.5, 0.5833, 0.5, 0.4167, 0.5, 0.4167, 0.5, 0.375, 0.5, 0.375, 0.5, 0.2083, 0.5, 0.2083, 0.5, 0.1667, 0.5, 0.1667, 0.5, 0.9167, 0.5, 0.9167, 0.5, 0.875, 0.5, 0.875, 0.5, 0.75, 0.4602, 0.8044, 0.453, 0.8121, 0.4818, 0.75, 0.49, 0.8044, 0.453, 0.8551, 0.432, 0.87, 0.4578, 0.8121, 0.4818, 0.953, 0.3044, 0.9602, 0.25, 0.99, 0.25, 0.9818, 0.3121, 0.8986, 0.1014, 0.8551, 0.06796, 0.87, 0.04215, 0.9197, 0.08029, 0.6449, 0.06796, 0.6014, 0.1014, 0.5803, 0.08029, 0.63, 0.04215, 0.6956, 0.453, 0.75, 0.4602, 0.75, 0.49, 0.6879, 0.4818, 0.8551, 0.432, 0.8986, 0.3986, 0.9197, 0.4197, 0.87, 0.4578, 0.8986, 0.3986, 0.932, 0.3551, 0.9578, 0.37, 0.9197, 0.4197, 0.932, 0.3551, 0.953, 0.3044, 0.9818, 0.3121, 0.9578, 0.37, 0.9602, 0.25, 0.953, 0.1956, 0.9818, 0.1879, 0.99, 0.25, 0.953, 0.1956, 0.932, 0.1449, 0.9578, 0.13, 0.9818, 0.1879, 0.932, 0.1449, 0.8986, 0.1014, 0.9197, 0.08029, 0.9578, 0.13, 0.8551, 0.06796, 0.8044, 0.04697, 0.8121, 0.01818, 0.87, 0.04215, 0.8044, 0.04697, 0.75, 0.0398, 0.75, 0.01, 0.8121, 0.01818, 0.75, 0.0398, 0.6956, 0.04697, 0.6879, 0.01818, 0.75, 0.01, 0.6956, 0.04697, 0.6449, 0.06796, 0.63, 0.04215, 0.6879, 0.01818, 0.6014, 0.1014, 0.568, 0.1449, 0.5422, 0.13, 0.5803, 0.08029, 0.568, 0.1449, 0.547, 0.1956, 0.5182, 0.1879, 0.5422, 0.13, 0.547, 0.1956, 0.5398, 0.25, 0.51, 0.25, 0.5182, 0.1879, 0.5398, 0.25, 0.547, 0.3044, 0.5182, 0.3121, 0.51, 0.25, 0.547, 0.3044, 0.568, 0.3551, 0.5422, 0.37, 0.5182, 0.3121, 0.568, 0.3551, 0.6014, 0.3986, 0.5803, 0.4197, 0.5422, 0.37, 0.6014, 0.3986, 0.6449, 0.432, 0.63, 0.4578, 0.5803, 0.4197, 0.6449, 0.432, 0.6956, 0.453, 0.6879, 0.4818, 0.63, 0.4578, 0.3044, 0.453, 0.25, 0.4602, 0.25, 0.49, 0.3121, 0.4818, 0.3551, 0.432, 0.3044, 0.453, 0.3121, 0.4818, 0.37, 0.4578, 0.3986, 0.3986, 0.3551, 0.432, 0.37, 0.4578, 0.4197, 0.4197, 0.4602, 0.25, 0.453, 0.3044, 0.4818, 0.3121, 0.49, 0.25, 0.453, 0.1956, 0.4602, 0.25, 0.49, 0.25, 0.4818, 0.1879, 0.432, 0.1449, 0.453, 0.1956, 0.4818, 0.1879, 0.4578, 0.13, 0.3551, 0.06796, 0.3986, 0.1014, 0.4197, 0.08029, 0.37, 0.04215, 0.1956, 0.04697, 0.25, 0.0398, 0.25, 0.01, 0.1879, 0.01818, 0.06796, 0.1449, 0.1014, 0.1014, 0.08029, 0.08029, 0.04215, 0.13, 0.04697, 0.1956, 0.06796, 0.1449, 0.04215, 0.13, 0.01818, 0.1879, 0.06796, 0.3551, 0.04697, 0.3044, 0.01818, 0.3121, 0.04215, 0.37, 0.25, 0.4602, 0.1956, 0.453, 0.1879, 0.4818, 0.25, 0.49, 0.432, 0.3551, 0.3986, 0.3986, 0.4197, 0.4197, 0.4578, 0.37, 0.453, 0.3044, 0.432, 0.3551, 0.4578, 0.37, 0.4818, 0.3121, 0.3986, 0.1014, 0.432, 0.1449, 0.4578, 0.13, 0.4197, 0.08029, 0.3044, 0.04697, 0.3551, 0.06796, 0.37, 0.04215, 0.3121, 0.01818, 0.25, 0.0398, 0.3044, 0.04697, 0.3121, 0.01818, 0.25, 0.01, 0.1449, 0.06796, 0.1956, 0.04697, 0.1879, 0.01818, 0.13, 0.04215, 0.1014, 0.1014, 0.1449, 0.06796, 0.13, 0.04215, 0.08029, 0.08029, 0.0398, 0.25, 0.04697, 0.1956, 0.01818, 0.1879, 0.01, 0.25, 0.04697, 0.3044, 0.0398, 0.25, 0.01, 0.25, 0.01818, 0.3121, 0.1014, 0.3986, 0.06796, 0.3551, 0.04215, 0.37, 0.08029, 0.4197, 0.1449, 0.432, 0.1014, 0.3986, 0.08029, 0.4197, 0.13, 0.4578, 0.1956, 0.453, 0.1449, 0.432, 0.13, 0.4578, 0.1879, 0.4818, 0.4103, 0.3426, 0.3809, 0.3809, 0.4197, 0.4197, 0.4578, 0.37, 0.4288, 0.2979, 0.4103, 0.3426, 0.4578, 0.37, 0.4818, 0.3121, 0.3809, 0.1191, 0.4103, 0.1574, 0.4578, 0.13, 0.4197, 0.08029, 0.2979, 0.07119, 0.3426, 0.08968, 0.37, 0.04215, 0.3121, 0.01818, 0.25, 0.06488, 0.2979, 0.07119, 0.3121, 0.01818, 0.25, 0.01, 0.1574, 0.08968, 0.2021, 0.07119, 0.1879, 0.01818, 0.13, 0.04215, 0.1191, 0.1191, 0.1574, 0.08968, 0.13, 0.04215, 0.08029, 0.08029, 0.06488, 0.25, 0.07119, 0.2021, 0.01818, 0.1879, 0.01, 0.25, 0.07119, 0.2979, 0.06488, 0.25, 0.01, 0.25, 0.01818, 0.3121, 0.1191, 0.3809, 0.08968, 0.3426, 0.04215, 0.37, 0.08029, 0.4197, 0.1574, 0.4103, 0.1191, 0.3809, 0.08029, 0.4197, 0.13, 0.4578, 0.2021, 0.4288, 0.1574, 0.4103, 0.13, 0.4578, 0.1879, 0.4818, 0.2979, 0.4288, 0.25, 0.4351, 0.25, 0.49, 0.3121, 0.4818, 0.3426, 0.4103, 0.2979, 0.4288, 0.3121, 0.4818, 0.37, 0.4578, 0.3809, 0.3809, 0.3426, 0.4103, 0.37, 0.4578, 0.4197, 0.4197, 0.4351, 0.25, 0.4288, 0.2979, 0.4818, 0.3121, 0.49, 0.25, 0.4288, 0.2021, 0.4351, 0.25, 0.49, 0.25, 0.4818, 0.1879, 0.4103, 0.1574, 0.4288, 0.2021, 0.4818, 0.1879, 0.4578, 0.13, 0.3426, 0.08968, 0.3809, 0.1191, 0.4197, 0.08029, 0.37, 0.04215, 0.2021, 0.07119, 0.25, 0.06488, 0.25, 0.01, 0.1879, 0.01818, 0.08968, 0.1574, 0.1191, 0.1191, 0.08029, 0.08029, 0.04215, 0.13, 0.07119, 0.2021, 0.08968, 0.1574, 0.04215, 0.13, 0.01818, 0.1879, 0.08968, 0.3426, 0.07119, 0.2979, 0.01818, 0.3121, 0.04215, 0.37, 0.25, 0.4351, 0.2021, 0.4288, 0.1879, 0.4818, 0.25, 0.49, 0.75, 0.4744, 0.8081, 0.4668, 0.8121, 0.4818, 0.75, 0.49, 0.9443, 0.3622, 0.9668, 0.3081, 0.9818, 0.3121, 0.9578, 0.37, 0.9443, 0.1378, 0.9087, 0.09132, 0.9197, 0.08029, 0.9578, 0.13, 0.75, 0.02559, 0.6919, 0.03324, 0.6879, 0.01818, 0.75, 0.01, 0.5557, 0.1378, 0.5332, 0.1919, 0.5182, 0.1879, 0.5422, 0.13, 0.5557, 0.3622, 0.5913, 0.4087, 0.5803, 0.4197, 0.5422, 0.37, 0.6919, 0.4668, 0.75, 0.4744, 0.75, 0.49, 0.6879, 0.4818, 0.8081, 0.4668, 0.8622, 0.4443, 0.87, 0.4578, 0.8121, 0.4818, 0.9668, 0.3081, 0.9744, 0.25, 0.99, 0.25, 0.9818, 0.3121, 0.9087, 0.09132, 0.8622, 0.05566, 0.87, 0.04215, 0.9197, 0.08029, 0.6919, 0.03324, 0.6378, 0.05566, 0.63, 0.04215, 0.6879, 0.01818, 0.5332, 0.1919, 0.5256, 0.25, 0.51, 0.25, 0.5182, 0.1879, 0.5913, 0.4087, 0.6378, 0.4443, 0.63, 0.4578, 0.5803, 0.4197, 0.8622, 0.4443, 0.9087, 0.4087, 0.9197, 0.4197, 0.87, 0.4578, 0.9744, 0.25, 0.9668, 0.1919, 0.9818, 0.1879, 0.99, 0.25, 0.8622, 0.05566, 0.8081, 0.03324, 0.8121, 0.01818, 0.87, 0.04215, 0.6378, 0.05566, 0.5913, 0.09132, 0.5803, 0.08029, 0.63, 0.04215, 0.5256, 0.25, 0.5332, 0.3081, 0.5182, 0.3121, 0.51, 0.25, 0.6378, 0.4443, 0.6919, 0.4668, 0.6879, 0.4818, 0.63, 0.4578, 0.9087, 0.4087, 0.9443, 0.3622, 0.9578, 0.37, 0.9197, 0.4197, 0.9668, 0.1919, 0.9443, 0.1378, 0.9578, 0.13, 0.9818, 0.1879, 0.8081, 0.03324, 0.75, 0.02559, 0.75, 0.01, 0.8121, 0.01818, 0.5913, 0.09132, 0.5557, 0.1378, 0.5422, 0.13, 0.5803, 0.08029, 0.5332, 0.3081, 0.5557, 0.3622, 0.5422, 0.37, 0.5182, 0.3121])
me_cylinder.materials.append(mat_material_003)
me_cylinder.use_remesh_fix_poles = True
me_cylinder.use_remesh_preserve_attributes = False
me_cylinder.update()
me_cylinder.normals_split_custom_set([tuple(v) for v in zip(*[iter([-0.005222, 6.327e-09, -1.0, -0.269, 1.209e-08, -0.9631, -0.2588, 1.12e-08, -0.9659, 3.827e-08, 6.588e-09, -1.0, -0.269, 2.766e-08, -0.9631, -0.005222, -5.127e-09, -1.0, 1.483e-07, -5.339e-09, -1.0, -0.2588, 2.561e-08, -0.9659, -0.269, 1.209e-08, -0.9631, -0.3827, 2.22e-08, -0.9239, -0.525, 2.131e-08, -0.8511, -0.5, 2.151e-08, -0.866, -0.2588, 1.12e-08, -0.9659, -0.525, 4.609e-08, -0.8511, -0.3827, 5.079e-08, -0.9239, -0.269, 2.766e-08, -0.9631, -0.2588, 2.561e-08, -0.9659, -0.5, 4.704e-08, -0.866, -0.525, 2.131e-08, -0.8511, -0.6088, 2.045e-08, -0.7934, -0.7366, 6.961e-09, -0.6763, -0.7071, 1.032e-08, -0.7071, -0.5, 2.151e-08, -0.866, -0.7366, 1.446e-08, -0.6763, -0.6088, 4.248e-08, -0.7934, -0.525, 4.609e-08, -0.8511, -0.5, 4.704e-08, -0.866, -0.7071, 2.142e-08, -0.7071, -0.7071, 1.032e-08, -0.7071, -0.7366, 6.961e-09, -0.6763, -0.8815, 0.0, -0.4722, -0.866, 0.0, -0.5, -0.8815, 0.0, -0.4722, -0.7366, 1.446e-08, -0.6763, -0.7071, 2.142e-08, -0.7071, -0.866, 0.0, -0.5, -0.866, 0.0, -0.5, -0.8815, 0.0, -0.4722, -0.9702, 3.762e-08, -0.2422, -0.9659, 3.328e-08, -0.2588, -0.9659, -4.291e-08, -0.2588, -0.9702, -4.85e-08, -0.2422, -0.8815, 0.0, -0.4722, -0.866, 0.0, -0.5, -0.9914, 6.6e-08, -0.1305, -1.0, 2.736e-09, 3.215e-08, -1.0, 2.736e-09, 3.827e-08, -0.9659, 3.328e-08, -0.2588, -0.9702, 3.762e-08, -0.2422, -1.0, -4.291e-08, 1.435e-08, -1.0, -4.291e-08, 1.608e-08, -0.9914, -8.509e-08, -0.1305, -0.9702, -4.85e-08, -0.2422, -0.9659, -4.291e-08, -0.2588, -1.0, 2.736e-09, 3.827e-08, -1.0, 2.736e-09, 3.215e-08, -0.9914, -6.057e-08, 0.1305, -0.9702, -3.632e-08, 0.2422, -0.9659, -3.261e-08, 0.2588, -0.9702, -5.795e-08, 0.2422, -0.9914, 0.0, 0.1305, -1.0, -4.291e-08, 1.608e-08, -1.0, -4.291e-08, 1.435e-08, -0.9659, -6.665e-08, 0.2588, -0.9659, -3.261e-08, 0.2588, -0.9702, -3.632e-08, 0.2422, -0.8815, -1.438e-08, 0.4722, -0.866, -1.766e-08, 0.5, -0.866, -9.796e-08, 0.5, -0.8815, -1.064e-07, 0.4722, -0.9702, -5.795e-08, 0.2422, -0.9659, -6.665e-08, 0.2588, -0.866, -1.766e-08, 0.5, -0.8815, -1.438e-08, 0.4722, -0.7366, -3.692e-08, 0.6763, -0.7071, -3.971e-08, 0.7071, -0.7071, -5.005e-08, 0.7071, -0.7366, -5.408e-08, 0.6763, -0.8815, -1.064e-07, 0.4722, -0.866, -9.796e-08, 0.5, -0.6088, -4.782e-08, 0.7934, -0.525, -4.796e-08, 0.8511, -0.5, -4.791e-08, 0.866, -0.7071, -3.971e-08, 0.7071, -0.7366, -3.692e-08, 0.6763, -0.7071, -5.005e-08, 0.7071, -0.5, -5.938e-09, 0.866, -0.525, -1.29e-08, 0.8511, -0.6088, -3.717e-08, 0.7934, -0.7366, -5.408e-08, 0.6763, -0.5, -4.791e-08, 0.866, -0.525, -4.796e-08, 0.8511, -0.3827, -4.718e-08, 0.9239, -0.269, -2.57e-08, 0.9631, -0.2588, -2.379e-08, 0.9659, -0.2588, 1.103e-08, 0.9659, -0.269, 1.219e-08, 0.9631, -0.3827, 2.539e-08, 0.9239, -0.525, -1.29e-08, 0.8511, -0.5, -5.938e-09, 0.866, -0.2588, -2.379e-08, 0.9659, -0.269, -2.57e-08, 0.9631, -0.005222, -2.32e-08, 1.0, 3.827e-08, -2.416e-08, 1.0, 3.349e-08, -1.78e-09, 1.0, 0.005222, -1.709e-09, 1.0, -0.1305, -3.529e-09, 0.9914, -0.269, 1.219e-08, 0.9631, -0.2588, 1.103e-08, 0.9659, 0.1305, -4.79e-08, 0.9914, 0.269, -4.618e-08, 0.9631, 0.2588, -4.634e-08, 0.9659, 3.827e-08, -2.416e-08, 1.0, -0.005222, -2.32e-08, 1.0, 0.2588, 0.0, 0.9659, 0.269, 0.0, 0.9631, 0.005222, -1.709e-09, 1.0, 3.349e-08, -1.78e-09, 1.0, 0.2588, -4.634e-08, 0.9659, 0.269, -4.618e-08, 0.9631, 0.3827, -4.4e-08, 0.9239, 0.525, -3.57e-08, 0.8511, 0.5, -3.728e-08, 0.866, 0.5, -2.142e-08, 0.866, 0.525, -2.614e-08, 0.8511, 0.3827, 0.0, 0.9239, 0.269, 0.0, 0.9631, 0.2588, 0.0, 0.9659, 0.5, -3.728e-08, 0.866, 0.525, -3.57e-08, 0.8511, 0.6088, -2.992e-08, 0.7934, 0.7366, -1.018e-08, 0.6763, 0.7071, -1.509e-08, 0.7071, 0.7071, -2.142e-08, 0.7071, 0.7366, -1.446e-08, 0.6763, 0.6088, -4.248e-08, 0.7934, 0.525, -2.614e-08, 0.8511, 0.5, -2.142e-08, 0.866, 0.866, 0.0, 0.5, 0.7071, -1.509e-08, 0.7071, 0.7366, -1.018e-08, 0.6763, 0.8815, 0.0, 0.4722, 0.8815, 0.0, 0.4722, 0.7366, -1.446e-08, 0.6763, 0.7071, -2.142e-08, 0.7071, 0.866, 0.0, 0.5, 0.9659, 0.0, 0.2588, 0.866, 0.0, 0.5, 0.8815, 0.0, 0.4722, 0.9702, 0.0, 0.2422, 0.9702, 6.415e-08, 0.2422, 0.8815, 0.0, 0.4722, 0.866, 0.0, 0.5, 0.9659, 5.676e-08, 0.2588, 0.9702, 0.0, 0.2422, 0.9914, 0.0, 0.1305, 1.0, 3.328e-08, -3.805e-07, 1.0, 3.328e-08, -4.258e-07, 0.9659, 0.0, 0.2588, 0.9914, 1.125e-07, 0.1305, 0.9702, 6.415e-08, 0.2422, 0.9659, 5.676e-08, 0.2588, 1.0, 2.861e-08, -4.354e-07, 1.0, 2.861e-08, -3.858e-07, 1.0, 3.328e-08, -3.805e-07, 0.9914, 6.6e-08, -0.1305, 0.9702, 3.762e-08, -0.2422, 0.9659, 3.328e-08, -0.2588, 1.0, 3.328e-08, -4.258e-07, 0.9659, -2.815e-08, -0.2588, 0.9702, -3.181e-08, -0.2422, 0.9914, -5.581e-08, -0.1305, 1.0, 2.861e-08, -3.858e-07, 1.0, 2.861e-08, -4.354e-07, 0.9702, 3.762e-08, -0.2422, 0.8815, 1.423e-08, -0.4722, 0.866, 1.877e-08, -0.5, 0.9659, 3.328e-08, -0.2588, 0.9659, -2.815e-08, -0.2588, 0.866, 0.0, -0.5, 0.8815, 0.0, -0.4722, 0.9702, -3.181e-08, -0.2422, 0.8815, 1.423e-08, -0.4722, 0.7366, 3.876e-08, -0.6763, 0.7071, 3.94e-08, -0.7071, 0.866, 1.877e-08, -0.5, 0.866, 0.0, -0.5, 0.7071, 0.0, -0.7071, 0.7366, 0.0, -0.6763, 0.8815, 0.0, -0.4722, 0.7366, 3.876e-08, -0.6763, 0.6088, 4.091e-08, -0.7934, 0.525, 4.262e-08, -0.8511, 0.5, 4.303e-08, -0.866, 0.7071, 3.94e-08, -0.7071, 0.525, 0.0, -0.8511, 0.6088, 0.0, -0.7934, 0.7366, 0.0, -0.6763, 0.7071, 0.0, -0.7071, 0.5, 0.0, -0.866, 0.525, 4.262e-08, -0.8511, 0.3827, 4.441e-08, -0.9239, 0.269, 3.025e-08, -0.9631, 0.2588, 2.898e-08, -0.9659, 0.5, 4.303e-08, -0.866, 0.269, -4.912e-09, -0.9631, 0.3827, 0.0, -0.9239, 0.525, 0.0, -0.8511, 0.5, 0.0, -0.866, 0.2588, -5.339e-09, -0.9659, 0.269, 3.025e-08, -0.9631, 0.1305, 1.306e-08, -0.9914, -0.005222, 6.327e-09, -1.0, 3.827e-08, 6.588e-09, -1.0, 0.2588, 2.898e-08, -0.9659, -0.005222, -5.127e-09, -1.0, 0.1305, -1.059e-08, -0.9914, 0.269, -4.912e-09, -0.9631, 0.2588, -5.339e-09, -0.9659, 1.483e-07, -5.339e-09, -1.0, 5.263e-08, -1.0, 2.299e-08, 0.005222, -1.0, 2.208e-08, -0.1305, -0.9914, 4.559e-08, -0.1305, -0.9914, 4.559e-08, -0.2895, -0.9572, 6.555e-08, -0.2588, -0.9659, 6.176e-08, -0.2588, -0.9659, -4.636e-08, -0.2895, -0.9572, -5.756e-08, -0.1305, -0.9914, 0.0, -0.005222, -1.0, 0.0, 5.741e-08, -1.0, 0.0, -0.2588, -0.9659, 6.176e-08, -0.2895, -0.9572, 6.555e-08, -0.3827, -0.9239, 7.687e-08, -0.5425, -0.84, 5.578e-08, -0.5, -0.866, 6.18e-08, -0.5425, -0.84, 2.317e-09, -0.3827, -0.9239, -9.193e-08, -0.2895, -0.9572, -5.756e-08, -0.2588, -0.9659, -4.636e-08, -0.5, -0.866, -2.379e-08, -0.5, -0.866, 6.18e-08, -0.5425, -0.84, 5.578e-08, -0.6088, -0.7934, 4.568e-08, -0.6088, -0.7934, 4.568e-08, -0.6088, -0.7934, 4.568e-08, -0.7849, -0.6196, 2.432e-09, -0.7071, -0.7071, 2.304e-08, -0.7071, -0.7071, 2.257e-08, -0.7849, -0.6196, 2.383e-09, -0.6088, -0.7934, 4.475e-08, -0.6088, -0.7934, 4.475e-08, -0.6088, -0.7934, 4.475e-08, -0.5425, -0.84, 2.317e-09, -0.5, -0.866, -2.379e-08, -0.7849, -0.6196, 2.432e-09, -0.7934, -0.6088, 0.0, -0.7849, -0.6196, 2.383e-09, -0.7071, -0.7071, 2.257e-08, -0.866, -0.5, 0.0, -0.866, -0.5, 0.0, -0.7071, -0.7071, 2.304e-08, -0.866, -0.5, 0.0, -0.9659, -0.2588, 0.0, -0.9659, -0.2588, 0.0, -0.866, -0.5, 0.0, -0.9659, -0.2588, 0.0, -1.0, 2.87e-08, 0.0, -1.0, 2.87e-08, 0.0, -0.9659, -0.2588, 0.0, -1.0, 2.87e-08, 0.0, -0.9659, 0.2588, 0.0, -0.9659, 0.2588, 0.0, -1.0, 2.87e-08, 0.0, -0.9659, 0.2588, 0.0, -0.866, 0.5, 0.0, -0.866, 0.5, 0.0, -0.9659, 0.2588, 0.0, -0.7849, 0.6196, 0.0, -0.7934, 0.6088, 0.0, -0.7849, 0.6196, 2.994e-09, -0.7071, 0.7071, 2.835e-08, -0.866, 0.5, 0.0, -0.866, 0.5, 0.0, -0.7071, 0.7071, 0.0, -0.7849, 0.6196, 2.994e-09, -0.6088, 0.7934, 5.622e-08, -0.6088, 0.7934, 5.622e-08, -0.6088, 0.7934, 5.622e-08, -0.5425, 0.84, 3.905e-08, -0.5, 0.866, 2.835e-08, -0.7071, 0.7071, 2.835e-08, -0.5425, 0.84, 0.0, -0.6088, 0.7934, 0.0, -0.6088, 0.7934, 0.0, -0.6088, 0.7934, 0.0, -0.7849, 0.6196, 0.0, -0.7071, 0.7071, 0.0, -0.5, 0.866, 0.0, -0.5425, 0.84, 3.905e-08, -0.3827, 0.9239, 0.0, -0.2895, 0.9572, 6.965e-08, -0.2588, 0.9659, 9.197e-08, -0.5, 0.866, 2.835e-08, -0.2895, 0.9572, -3.875e-08, -0.3827, 0.9239, 0.0, -0.5425, 0.84, 0.0, -0.5, 0.866, 0.0, -0.2588, 0.9659, -5.116e-08, -0.2895, 0.9572, 6.965e-08, -0.1305, 0.9914, 1.824e-07, -0.1305, 0.9914, 1.824e-07, 0.005222, 1.0, 8.832e-08, 6.698e-08, 1.0, 9.197e-08, -0.2588, 0.9659, 9.197e-08, 0.05893, 0.9983, -2.817e-08, -0.1305, 0.9914, -1.014e-07, -0.1305, 0.9914, -1.014e-07, -0.2895, 0.9572, -3.875e-08, -0.2588, 0.9659, -5.116e-08, 5.741e-08, 1.0, -5.116e-08, 0.005222, 1.0, 8.832e-08, 0.1305, 0.9914, 0.0, 0.2895, 0.9572, 9.627e-08, 0.2588, 0.9659, 7.753e-08, 6.698e-08, 1.0, 9.197e-08, 0.2895, 0.9572, 0.0, 0.1305, 0.9914, 0.0, 0.05893, 0.9983, -2.817e-08, 5.741e-08, 1.0, -5.116e-08, 0.2588, 0.9659, 0.0, 0.2895, 0.9572, 9.627e-08, 0.3827, 0.9239, 1.537e-07, 0.5425, 0.84, 8.715e-08, 0.5, 0.866, 1.059e-07, 0.2588, 0.9659, 7.753e-08, 0.5425, 0.84, -2.617e-08, 0.3827, 0.9239, 0.0, 0.2895, 0.9572, 0.0, 0.2588, 0.9659, 0.0, 0.5, 0.866, -1.901e-08, 0.5425, 0.84, 8.715e-08, 0.6088, 0.7934, 5.622e-08, 0.6088, 0.7934, 5.622e-08, 0.6088, 0.7934, 5.622e-08, 0.7849, 0.6196, 2.994e-09, 0.7071, 0.7071, 2.835e-08, 0.5, 0.866, 1.059e-07, 0.7849, 0.6196, -2.007e-09, 0.6088, 0.7934, -3.769e-08, 0.6088, 0.7934, -3.769e-08, 0.6088, 0.7934, -3.769e-08, 0.5425, 0.84, -2.617e-08, 0.5, 0.866, -1.901e-08, 0.7071, 0.7071, -1.901e-08, 0.7071, 0.7071, 2.835e-08, 0.7849, 0.6196, 2.994e-09, 0.7934, 0.6088, 0.0, 0.7849, 0.6196, -2.007e-09, 0.7071, 0.7071, -1.901e-08, 0.866, 0.5, 0.0, 0.866, 0.5, 0.0, 0.866, 0.5, 0.0, 0.9659, 0.2588, 0.0, 0.9659, 0.2588, 0.0, 0.866, 0.5, 0.0, 0.9659, 0.2588, 0.0, 1.0, 0.0, 0.0, 1.0, 0.0, 0.0, 0.9659, 0.2588, 0.0, 1.0, 0.0, 0.0, 0.9659, -0.2588, 0.0, 0.9659, -0.2588, 0.0, 1.0, 0.0, 0.0, 0.9659, -0.2588, 0.0, 0.866, -0.5, 0.0, 0.866, -0.5, 0.0, 0.9659, -0.2588, 0.0, 0.7071, -0.7071, -3.207e-08, 0.7849, -0.6196, -3.386e-09, 0.7934, -0.6088, 0.0, 0.7849, -0.6196, 0.0, 0.7071, -0.7071, 0.0, 0.866, -0.5, 0.0, 0.866, -0.5, 0.0, 0.6088, -0.7934, 0.0, 0.6088, -0.7934, 0.0, 0.6088, -0.7934, 0.0, 0.5425, -0.84, 3.608e-08, 0.5, -0.866, 5.815e-08, 0.7071, -0.7071, 0.0, 0.7849, -0.6196, 0.0, 0.5, -0.866, -5.525e-08, 0.5425, -0.84, -5.855e-08, 0.6088, -0.7934, -6.36e-08, 0.6088, -0.7934, -6.36e-08, 0.6088, -0.7934, -6.36e-08, 0.7849, -0.6196, -3.386e-09, 0.7071, -0.7071, -3.207e-08, 0.5, -0.866, 5.815e-08, 0.5425, -0.84, 3.608e-08, 0.3827, -0.9239, 1.153e-07, 0.2895, -0.9572, 7.22e-08, 0.2588, -0.9659, 5.815e-08, 0.2588, -0.9659, -2.318e-08, 0.2895, -0.9572, -2.878e-08, 0.3827, -0.9239, -4.596e-08, 0.5425, -0.84, -5.855e-08, 0.5, -0.866, -5.525e-08, 0.2588, -0.9659, 5.815e-08, 0.2895, -0.9572, 7.22e-08, 0.1305, -0.9914, 0.0, 0.005222, -1.0, 2.208e-08, 5.263e-08, -1.0, 2.299e-08, 0.1305, -0.9914, 0.0, 0.1305, -0.9914, 0.0, 0.2895, -0.9572, -2.878e-08, 0.2588, -0.9659, -2.318e-08, 5.741e-08, -1.0, 0.0, -0.005222, -1.0, 0.0, -0.4964, 0.133, 0.8578, -0.4964, 0.133, 0.8578, -0.4451, 0.257, 0.8578, -0.4451, 0.257, 0.8578, -2.457e-07, -0.5139, 0.8578, -2.396e-07, -0.5139, 0.8578, -0.133, -0.4964, 0.8578, -0.133, -0.4964, 0.8578, 2.841e-07, 0.5139, 0.8578, 2.84e-07, 0.5139, 0.8578, 0.133, 0.4964, 0.8578, 0.133, 0.4964, 0.8578, 0.4964, 0.133, 0.8578, 0.4964, 0.133, 0.8578, 0.5139, 6.656e-09, 0.8578, 0.5139, 2.56e-09, 0.8578, 0.257, -0.4451, 0.8578, 0.257, -0.4451, 0.8578, 0.133, -0.4964, 0.8578, 0.133, -0.4964, 0.8578, -0.4964, -0.133, 0.8578, -0.4964, -0.133, 0.8578, -0.5139, 1.553e-08, 0.8578, -0.5139, 1.792e-08, 0.8578, -0.257, 0.4451, 0.8578, -0.257, 0.4451, 0.8578, -0.133, 0.4964, 0.8578, -0.133, 0.4964, 0.8578, 0.3634, 0.3634, 0.8578, 0.3634, 0.3634, 0.8578, 0.4451, 0.257, 0.8578, 0.4451, 0.257, 0.8578, 0.4451, -0.257, 0.8578, 0.4451, -0.257, 0.8578, 0.3634, -0.3634, 0.8578, 0.3634, -0.3634, 0.8578, -0.3634, -0.3634, 0.8578, -0.3634, -0.3634, 0.8578, -0.4451, -0.257, 0.8578, -0.4451, -0.257, 0.8578, -0.4451, 0.257, 0.8578, -0.4451, 0.257, 0.8578, -0.3634, 0.3634, 0.8578, -0.3634, 0.3634, 0.8578, 0.133, 0.4964, 0.8578, 0.133, 0.4964, 0.8578, 0.257, 0.4451, 0.8578, 0.257, 0.4451, 0.8578, 0.5139, 2.56e-09, 0.8578, 0.5139, 6.656e-09, 0.8578, 0.4964, -0.133, 0.8578, 0.4964, -0.133, 0.8578, 0.133, -0.4964, 0.8578, 0.133, -0.4964, 0.8578, -2.396e-07, -0.5139, 0.8578, -2.457e-07, -0.5139, 0.8578, -0.133, -0.4964, 0.8578, -0.133, -0.4964, 0.8578, -0.257, -0.4451, 0.8578, -0.257, -0.4451, 0.8578, -0.5139, 1.792e-08, 0.8578, -0.5139, 1.553e-08, 0.8578, -0.4964, 0.133, 0.8578, -0.4964, 0.133, 0.8578, -0.133, 0.4964, 0.8578, -0.133, 0.4964, 0.8578, 2.84e-07, 0.5139, 0.8578, 2.841e-07, 0.5139, 0.8578, 0.4451, 0.257, 0.8578, 0.4451, 0.257, 0.8578, 0.4964, 0.133, 0.8578, 0.4964, 0.133, 0.8578, 0.3634, -0.3634, 0.8578, 0.3634, -0.3634, 0.8578, 0.257, -0.4451, 0.8578, 0.257, -0.4451, 0.8578, -0.4451, -0.257, 0.8578, -0.4451, -0.257, 0.8578, -0.4964, -0.133, 0.8578, -0.4964, -0.133, 0.8578, -0.3634, 0.3634, 0.8578, -0.3634, 0.3634, 0.8578, -0.257, 0.4451, 0.8578, -0.257, 0.4451, 0.8578, 0.257, 0.4451, 0.8578, 0.257, 0.4451, 0.8578, 0.3634, 0.3634, 0.8578, 0.3634, 0.3634, 0.8578, 0.4964, -0.133, 0.8578, 0.4964, -0.133, 0.8578, 0.4451, -0.257, 0.8578, 0.4451, -0.257, 0.8578, -0.257, -0.4451, 0.8578, -0.257, -0.4451, 0.8578, -0.3634, -0.3634, 0.8578, -0.3634, -0.3634, 0.8578, 0.0, -1.0, 0.0, 0.0, -1.0, 0.0, 0.0, -1.0, 0.0, 0.0, -1.0, 0.0, 0.0, -1.0, 0.0, 0.0, -1.0, 0.0, 0.0, -1.0, 0.0, 0.0, -1.0, 0.0, -5.672e-08, -1.0, 3.938e-07, -1.134e-07, -1.0, -6.681e-14, -1.134e-07, -1.0, 0.0, -5.672e-08, -1.0, 3.938e-07, -2.645e-07, -1.0, -7.876e-07, 0.0, -1.0, -3.938e-07, 0.0, -1.0, -3.938e-07, -2.645e-07, -1.0, -7.876e-07, 0.0, -1.0, -3.938e-07, 0.0, -1.0, 1.67e-13, 0.0, -1.0, 7.895e-14, 0.0, -1.0, -3.938e-07, 0.0, -1.0, 0.0, 0.0, -1.0, 0.0, 0.0, -1.0, 0.0, 0.0, -1.0, 0.0, 0.0, -1.0, 0.0, 2.645e-07, -1.0, -3.938e-07, 2.645e-07, -1.0, -3.938e-07, 0.0, -1.0, 0.0, 2.645e-07, -1.0, -3.938e-07, 2.645e-07, -1.0, -5.907e-07, 2.645e-07, -1.0, -5.907e-07, 2.645e-07, -1.0, -3.938e-07, 2.645e-07, -1.0, -5.907e-07, -5.672e-08, -1.0, 3.938e-07, -5.672e-08, -1.0, 3.938e-07, 2.645e-07, -1.0, -5.907e-07, -1.134e-07, -1.0, -6.681e-14, 1.096e-07, -1.0, -1.969e-07, 1.096e-07, -1.0, -1.969e-07, -1.134e-07, -1.0, 0.0, 1.096e-07, -1.0, -1.969e-07, -9.824e-08, -1.0, 1.002e-13, -9.824e-08, -1.0, 1.974e-13, 1.096e-07, -1.0, -1.969e-07, -9.824e-08, -1.0, 1.002e-13, -2.645e-07, -1.0, -7.876e-07, -2.645e-07, -1.0, -7.876e-07, -9.824e-08, -1.0, 1.974e-13, 0.0, -1.0, -3.938e-07, 0.0, -1.0, 0.0, 0.0, -1.0, 0.0, 0.0, -1.0, -3.938e-07, 0.0, -1.0, 0.0, 0.0, -1.0, 0.0, 0.0, -1.0, 0.0, 0.0, -1.0, 0.0, 0.0, -1.0, 0.0, 0.0, -1.0, 0.0, 0.0, -1.0, 0.0, 0.0, -1.0, 0.0, 0.0, -1.0, 0.0, 0.0, -1.0, -3.938e-07, 0.0, -1.0, -3.938e-07, 0.0, -1.0, 0.0, 0.0, -1.0, 1.67e-13, 0.0, -1.0, 3.938e-07, 0.0, -1.0, 3.938e-07, 0.0, -1.0, 7.895e-14, 0.0, -1.0, 3.938e-07, 0.0, -1.0, 0.0, 0.0, -1.0, 0.0, 0.0, -1.0, 3.938e-07, 0.0, -1.0, 0.0, 0.0, -1.0, 9.845e-08, 0.0, -1.0, 9.845e-08, 0.0, -1.0, 0.0, 0.0, -1.0, 9.845e-08, 0.0, -1.0, -9.845e-08, 0.0, -1.0, -9.845e-08, 0.0, -1.0, 9.845e-08, 0.0, -1.0, -9.845e-08, -2.645e-07, -1.0, -5.907e-07, -2.645e-07, -1.0, -5.907e-07, 0.0, -1.0, -9.845e-08, -2.645e-07, -1.0, -5.907e-07, -2.645e-07, -1.0, -3.938e-07, -2.645e-07, -1.0, -3.938e-07, -2.645e-07, -1.0, -5.907e-07, -2.645e-07, -1.0, -3.938e-07, 0.0, -1.0, 0.0, 0.0, -1.0, 0.0, -2.645e-07, -1.0, -3.938e-07, 0.0, -1.0, 0.0, 0.0, -1.0, 0.0, 0.0, -1.0, 0.0, 0.0, -1.0, 0.0, 0.0, 1.0, 0.0, 0.0, 1.0, 0.0, 0.0, 1.0, 0.0, 0.0, 1.0, 0.0, 0.0, 1.0, 7.876e-07, 0.0, 1.0, 0.0, 0.0, 1.0, 0.0, 0.0, 1.0, 7.876e-07, 0.0, 1.0, 3.938e-07, 0.0, 1.0, 7.876e-07, 0.0, 1.0, 7.876e-07, 0.0, 1.0, 3.938e-07, 0.0, 1.0, 1.67e-13, 0.0, 1.0, 1.969e-07, 0.0, 1.0, 1.969e-07, 0.0, 1.0, 1.579e-13, 0.0, 1.0, 1.969e-07, 0.0, 1.0, 1.67e-13, 0.0, 1.0, 1.579e-13, 0.0, 1.0, 1.969e-07, 2.645e-07, 1.0, 3.938e-07, 0.0, 1.0, 1.969e-07, 0.0, 1.0, 1.969e-07, 2.645e-07, 1.0, 3.938e-07, 0.0, 1.0, -8.017e-13, 2.645e-07, 1.0, 1.181e-06, 2.645e-07, 1.0, 1.181e-06, 0.0, 1.0, -4.737e-13, 0.0, 1.0, -7.876e-07, 0.0, 1.0, 0.0, 0.0, 1.0, 0.0, 0.0, 1.0, -7.876e-07, -2.645e-07, 1.0, 7.876e-07, -2.645e-07, 1.0, -3.938e-07, -2.645e-07, 1.0, -3.938e-07, -2.645e-07, 1.0, 7.876e-07, 0.0, 1.0, 5.907e-07, -2.645e-07, 1.0, 7.876e-07, -2.645e-07, 1.0, 7.876e-07, 0.0, 1.0, 5.907e-07, 0.0, 1.0, 0.0, 0.0, 1.0, -1.969e-07, 0.0, 1.0, -1.969e-07, 0.0, 1.0, 0.0, 0.0, 1.0, 0.0, 0.0, 1.0, 7.876e-07, 0.0, 1.0, 7.876e-07, 0.0, 1.0, 0.0, 0.0, 1.0, 3.34e-13, 0.0, 1.0, 3.938e-07, 0.0, 1.0, 3.938e-07, 0.0, 1.0, 3.553e-13, 0.0, 1.0, 1.969e-07, 0.0, 1.0, 3.34e-13, 0.0, 1.0, 3.553e-13, 0.0, 1.0, 1.969e-07, 2.645e-07, 1.0, 1.181e-06, 2.645e-07, 1.0, 3.938e-07, 2.645e-07, 1.0, 3.938e-07, 2.645e-07, 1.0, 1.181e-06, 0.0, 1.0, -7.876e-07, 0.0, 1.0, -8.017e-13, 0.0, 1.0, -4.737e-13, 0.0, 1.0, -7.876e-07, 0.0, 1.0, 0.0, 0.0, 1.0, -7.876e-07, 0.0, 1.0, -7.876e-07, 0.0, 1.0, 0.0, 0.0, 1.0, -1.575e-06, 0.0, 1.0, -7.876e-07, 0.0, 1.0, -7.876e-07, 0.0, 1.0, -1.575e-06, -2.645e-07, 1.0, -3.938e-07, 0.0, 1.0, -1.575e-06, 0.0, 1.0, -1.575e-06, -2.645e-07, 1.0, -3.938e-07, 0.0, 1.0, -1.336e-13, 0.0, 1.0, 5.907e-07, 0.0, 1.0, 5.907e-07, 0.0, 1.0, -1.382e-13, 0.0, 1.0, -1.969e-07, 0.0, 1.0, -1.336e-13, 0.0, 1.0, -1.382e-13, 0.0, 1.0, -1.969e-07, 0.0, 1.0, 0.0, 0.0, 1.0, 0.0, 0.0, 1.0, 0.0, 0.0, 1.0, 0.0, 0.0, 1.0, 7.876e-07, 0.0, 1.0, 0.0, 0.0, 1.0, 0.0, 0.0, 1.0, 7.876e-07, 0.0, 1.0, 7.876e-07, 0.0, 1.0, 7.876e-07, 0.0, 1.0, 7.876e-07, 0.0, 1.0, 7.876e-07, 0.0, 0.0, -1.0, 0.0, 0.0, -1.0, 0.0, 0.0, -1.0, 0.0, 0.0, -1.0, -1.72e-07, 0.0, -1.0, 0.0, 0.0, -1.0, 0.0, 0.0, -1.0, -1.72e-07, 0.0, -1.0, -8.602e-08, 0.0, -1.0, -1.336e-13, 0.0, -1.0, -1.579e-13, 0.0, -1.0, -8.602e-08, 0.0, -1.0, -3.011e-07, 0.0, -1.0, -8.351e-15, 0.0, -1.0, 9.869e-15, 0.0, -1.0, -3.011e-07, 0.0, -1.0, -1.72e-07, 0.0, -1.0, -3.011e-07, 0.0, -1.0, -3.011e-07, 0.0, -1.0, -1.72e-07, 0.0, -1.0, -1.72e-07, 0.0, -1.0, -4.301e-08, 0.0, -1.0, -4.301e-08, 0.0, -1.0, -1.72e-07, 0.0, -1.0, -8.602e-08, 0.0, -1.0, -1.72e-07, 0.0, -1.0, -1.72e-07, 0.0, -1.0, -8.602e-08, 0.0, -1.0, -1.72e-07, 0.0, -1.0, -3.441e-07, 0.0, -1.0, -3.441e-07, 0.0, -1.0, -1.72e-07, 0.0, -1.0, 3.441e-07, 0.0, -1.0, -1.72e-07, 0.0, -1.0, -1.72e-07, 0.0, -1.0, 3.441e-07, 0.0, -1.0, -1.72e-07, 0.0, -1.0, 0.0, 0.0, -1.0, -5.921e-14, 0.0, -1.0, -1.72e-07, 0.0, -1.0, -2.581e-07, 0.0, -1.0, -1.72e-07, 0.0, -1.0, -1.72e-07, 0.0, -1.0, -2.581e-07, 0.0, -1.0, -4.301e-08, 0.0, -1.0, -2.581e-07, 0.0, -1.0, -2.581e-07, 0.0, -1.0, -4.301e-08, 0.0, -1.0, 4.301e-08, 0.0, -1.0, 1.72e-07, 0.0, -1.0, 1.72e-07, 0.0, -1.0, 4.301e-08, 0.0, -1.0, 8.602e-08, 0.0, -1.0, 4.301e-08, 0.0, -1.0, 4.301e-08, 0.0, -1.0, 8.602e-08, 0.0, -1.0, 0.0, 0.0, -1.0, 8.602e-08, 0.0, -1.0, 8.602e-08, 0.0, -1.0, 0.0, 0.0, -1.0, 8.351e-14, 0.0, -1.0, -1.72e-07, 0.0, -1.0, -1.72e-07, 0.0, -1.0, 7.895e-14, 0.0, -1.0, 3.441e-07, 0.0, -1.0, 8.351e-14, 0.0, -1.0, 7.895e-14, 0.0, -1.0, 3.441e-07, 0.0, -1.0, -1.336e-13, 0.0, -1.0, 3.441e-07, 0.0, -1.0, 3.441e-07, 0.0, -1.0, -1.579e-13, 0.0, -1.0, -8.351e-15, 0.0, -1.0, -8.602e-08, 0.0, -1.0, -8.602e-08, 0.0, -1.0, 9.869e-15, 0.0, -1.0, -4.301e-08, 0.0, -1.0, -1.72e-07, 0.0, -1.0, -1.72e-07, 0.0, -1.0, -4.301e-08, 0.0, -1.0, 0.0, 0.0, -1.0, -8.602e-08, 0.0, -1.0, -8.602e-08, 0.0, -1.0, 0.0, 0.0, -1.0, -3.441e-07, 0.0, -1.0, 0.0, 0.0, -1.0, 0.0, 0.0, -1.0, -3.441e-07, 0.0, -1.0, 0.0, 0.0, -1.0, 3.441e-07, 0.0, -1.0, 3.441e-07, 0.0, -1.0, -5.921e-14, 0.0, -1.0, 1.72e-07, 0.0, -1.0, -4.301e-08, 0.0, -1.0, -4.301e-08, 0.0, -1.0, 1.72e-07, 0.0, -1.0, -2.505e-13, 0.0, 1.0, 3.934e-07, 0.0, 1.0, 3.934e-07, 0.0, 1.0, -1.974e-13, 0.0, 1.0, -7.867e-07, 0.0, 1.0, -3.934e-07, 0.0, 1.0, -3.934e-07, 0.0, 1.0, -7.867e-07, 0.0, 1.0, 0.0, 0.0, 1.0, 0.0, 0.0, 1.0, 0.0, 0.0, 1.0, 0.0, 0.0, 1.0, -2.171e-13, 0.0, 1.0, -3.934e-07, 0.0, 1.0, -3.934e-07, 0.0, 1.0, -2.369e-13, 0.0, 1.0, 2.004e-13, 0.0, 1.0, 6.681e-14, 0.0, 1.0, -1.184e-13, 0.0, 1.0, 3.553e-13, 0.0, 1.0, 0.0, 0.0, 1.0, 0.0, 0.0, 1.0, 0.0, 0.0, 1.0, 0.0, 0.0, 1.0, -1.967e-07, 0.0, 1.0, -2.505e-13, 0.0, 1.0, -1.974e-13, 0.0, 1.0, -1.967e-07, 0.0, 1.0, 3.934e-07, 0.0, 1.0, 5.901e-07, 0.0, 1.0, 5.901e-07, 0.0, 1.0, 3.934e-07, 0.0, 1.0, -3.934e-07, 0.0, 1.0, 3.934e-07, 0.0, 1.0, 3.934e-07, 0.0, 1.0, -3.934e-07, 0.0, 1.0, 0.0, 0.0, 1.0, 0.0, 0.0, 1.0, 0.0, 0.0, 1.0, 0.0, 0.0, 1.0, -3.934e-07, 0.0, 1.0, -1.967e-07, 0.0, 1.0, -1.967e-07, 0.0, 1.0, -3.934e-07, 0.0, 1.0, 6.681e-14, 0.0, 1.0, -7.868e-07, 0.0, 1.0, -7.867e-07, 0.0, 1.0, -1.184e-13, 0.0, 1.0, 0.0, 0.0, 1.0, 0.0, 0.0, 1.0, 0.0, 0.0, 1.0, 0.0, 0.0, 1.0, 5.901e-07, 0.0, 1.0, 2.672e-13, 0.0, 1.0, 1.579e-13, 0.0, 1.0, 5.901e-07, 0.0, 1.0, 3.934e-07, 0.0, 1.0, 3.934e-07, 0.0, 1.0, 3.934e-07, 0.0, 1.0, 3.934e-07, 0.0, 1.0, 0.0, 0.0, 1.0, 1.967e-07, 0.0, 1.0, 1.967e-07, 0.0, 1.0, 0.0, 0.0, 1.0, -1.967e-07, 0.0, 1.0, -3.934e-07, 0.0, 1.0, -3.934e-07, 0.0, 1.0, -1.967e-07, 0.0, 1.0, -7.868e-07, 0.0, 1.0, -3.934e-07, 0.0, 1.0, -3.934e-07, 0.0, 1.0, -7.867e-07, 0.0, 1.0, 0.0, 0.0, 1.0, -1.967e-07, 0.0, 1.0, -1.967e-07, 0.0, 1.0, 0.0, 0.0, 1.0, 2.672e-13, 0.0, 1.0, -7.867e-07, 0.0, 1.0, -7.867e-07, 0.0, 1.0, 1.579e-13, 0.0, 1.0, 3.934e-07, 0.0, 1.0, 0.0, 0.0, 1.0, 0.0, 0.0, 1.0, 3.934e-07, 0.0, 1.0, 1.967e-07, 0.0, 1.0, -2.171e-13, 0.0, 1.0, -2.369e-13, 0.0, 1.0, 1.967e-07, 0.0, 1.0, -3.934e-07, 0.0, 1.0, 2.004e-13, 0.0, 1.0, 3.553e-13, 0.0, 1.0, -3.934e-07, 0.0, 1.0, -3.934e-07, 0.0, 1.0, 0.0, 0.0, 1.0, 0.0, 0.0, 1.0, -3.934e-07, 0.0, 1.0])] * 3)])
me_cylinder_002 = bpy.data.meshes.new('Cylinder.002')
me_cylinder_002.from_pydata([(-1.253e-08, 0.492, 0.2853), (-1.32e-08, 0.2511, -0.6764), (-1.253e-08, -0.6581, 0.2853), (-1.32e-08, 0.2511, 0.4757), (0.1426, 0.492, 0.2471), (0.1256, 0.2175, -0.6764), (0.1426, -0.6581, 0.2471), (0.1256, 0.2175, 0.4757), (0.2471, 0.492, 0.1426), (0.2175, 0.1256, -0.6764), (0.2471, -0.6581, 0.1426), (0.2175, 0.1256, 0.4757), (0.2511, -4.109e-10, -0.6764), (0.2853, 0.492, -1.79e-09), (0.2511, -4.109e-10, 0.4757), (0.2853, -0.6581, -3.58e-08), (0.2175, -0.1256, -0.6764), (0.2471, 0.492, -0.1426), (0.2175, -0.1256, 0.4757), (0.2471, -0.6581, -0.1426), (0.1256, -0.2175, -0.6764), (0.1426, 0.492, -0.2471), (0.1256, -0.2175, 0.4757), (0.1426, -0.6581, -0.2471), (-3.443e-08, -0.2511, -0.6764), (-3.747e-08, 0.492, -0.2853), (-3.443e-08, -0.2511, 0.4757), (-3.747e-08, -0.6581, -0.2853), (-0.1256, -0.2175, -0.6764), (-0.1426, 0.492, -0.2471), (-0.1256, -0.2175, 0.4757), (-0.1426, -0.6581, -0.2471), (-0.2471, 0.492, -0.1426), (-0.2175, -0.1256, -0.6764), (-0.2175, -0.1256, 0.4757), (-0.2471, -0.6581, -0.1426), (-0.2511, 1.852e-09, -0.6764), (-0.2853, 0.492, 3.222e-08), (-0.2511, 1.852e-09, 0.4757), (-0.2853, -0.6581, -1.79e-09), (-0.2175, 0.1256, -0.6764), (-0.2471, 0.492, 0.1426), (-0.2175, 0.1256, 0.4757), (-0.2471, -0.6581, 0.1426), (-0.1426, 0.492, 0.2471), (-0.1256, 0.2175, -0.6764), (-0.1256, 0.2175, 0.4757), (-0.1426, -0.6581, 0.2471), (0.1426, -0.3536, 0.2471), (0.1426, 0.3536, 0.2471), (-1.253e-08, -0.3918, 0.2853), (-1.253e-08, 0.3918, 0.2853), (-8.862e-09, 0.3918, 0.2853), (0.2471, -0.2882, 0.1426), (0.2471, 0.2882, 0.1426), (0.1959, 0.3393, 0.1938), (0.1959, -0.3393, 0.1938), (0.2853, -0.25, -2.373e-08), (0.2853, 0.25, -8.947e-09), (0.2471, -0.2882, -0.1426), (0.2471, 0.2882, -0.1426), (0.1959, 0.3393, -0.1938), (0.1426, -0.3536, -0.2471), (0.1426, 0.3536, -0.2471), (0.1959, -0.3393, -0.1938), (-3.747e-08, -0.3918, -0.2853), (-3.747e-08, 0.3918, -0.2853), (-8.862e-09, 0.3918, -0.2853), (-0.1426, -0.3536, -0.2471), (-0.1426, 0.3536, -0.2471), (-4.312e-08, -0.3918, -0.2853), (-0.2471, -0.2882, -0.1426), (-0.2471, 0.2882, -0.1426), (-0.1959, 0.3393, -0.1938), (-0.1959, -0.3393, -0.1938), (-0.2853, -0.25, 1.028e-08), (-0.2853, 0.25, 2.506e-08), (-0.2471, -0.2882, 0.1426), (-0.2471, 0.2882, 0.1426), (-0.1426, -0.3536, 0.2471), (-0.1959, 0.3393, 0.1938), (-0.1426, 0.3536, 0.2471), (-0.1959, -0.3393, 0.1938), (-4.312e-08, -0.3918, 0.2853), (0.3918, -1.995e-08, -0.6764), (0.3393, -0.1959, -0.6764), (0.1959, -0.3393, -0.6764), (0.3393, -0.1959, 0.4757), (0.1959, -0.3393, 0.4757), (-4.312e-08, -0.3918, -0.6764), (-4.312e-08, -0.3918, 0.4757), (-0.1959, -0.3393, -0.6764), (-0.1959, -0.3393, 0.4757), (-0.3393, -0.1959, -0.6764), (-0.3393, -0.1959, 0.4757), (-0.3918, 1.852e-09, -0.6764), (-0.3393, 0.1959, -0.6764), (-0.1959, 0.3393, -0.6764), (-0.3393, 0.1959, 0.4757), (-0.1959, 0.3393, 0.4757), (0.3918, -1.995e-08, 0.4757), (-0.3918, 1.852e-09, 0.4757), (-8.862e-09, 0.3918, -0.6764), (0.1959, 0.3393, -0.6764), (-8.862e-09, 0.3918, 0.4757), (0.1959, 0.3393, 0.4757), (0.3393, 0.1959, -0.6764), (0.3393, 0.1959, 0.4757)], [], [(6, 2, 50, 48), (0, 4, 49, 52, 51), (53, 10, 6, 48, 56), (4, 8, 54, 55, 49), (57, 15, 10, 53), (8, 13, 58, 54), (19, 15, 57, 59), (58, 13, 17, 60), (62, 23, 19, 59, 64), (60, 17, 21, 63, 61), (65, 27, 23, 62), (63, 21, 25, 66, 67), (68, 31, 27, 65, 70), (66, 25, 29, 69), (71, 35, 31, 68, 74), (69, 29, 32, 72, 73), (75, 39, 35, 71), (72, 32, 37, 76), (77, 43, 39, 75), (37, 41, 78, 76), (79, 47, 43, 77, 82), (41, 44, 81, 80, 78), (83, 50, 2, 47, 79), (81, 44, 0, 51), (55, 105, 104, 52, 49), (67, 102, 103, 61, 63), (61, 103, 106, 107, 105, 55, 54, 58, 60), (106, 84, 100, 107), (84, 85, 87, 100), (88, 87, 85, 86, 64, 59, 57, 53, 56), (64, 86, 89, 70, 65, 62), (90, 88, 56, 48, 50, 83), (89, 91, 74, 68, 70), (92, 90, 83, 79, 82), (74, 91, 93, 94, 92, 82, 77, 75, 71), (93, 95, 101, 94), (95, 96, 98, 101), (80, 99, 98, 96, 97, 73, 72, 76, 78), (52, 104, 99, 80, 81, 51), (73, 97, 102, 67, 66, 69), (12, 16, 85, 84), (16, 20, 86, 85), (22, 18, 87, 88), (20, 24, 89, 86), (26, 22, 88, 90), (24, 28, 91, 89), (30, 26, 90, 92), (28, 33, 93, 91), (34, 30, 92, 94), (36, 40, 96, 95), (40, 45, 97, 96), (46, 42, 98, 99), (18, 14, 100, 87), (42, 38, 101, 98), (1, 5, 103, 102), (7, 3, 104, 105), (5, 9, 106, 103), (9, 12, 84, 106), (14, 11, 107, 100), (33, 36, 95, 93), (45, 1, 102, 97), (3, 46, 99, 104), (11, 7, 105, 107), (38, 34, 94, 101)])
_uv = me_cylinder_002.uv_layers.new(name='UVMap')
_uv.uv.foreach_set('vector', [0.9167, 1.0, 1.0, 1.0, 1.0, 0.8842, 0.9167, 0.8676, 1.0, 0.5, 0.9167, 0.5, 0.9167, 0.5602, 1.0, 0.5436, 1.0, 0.5436, 0.8333, 0.8392, 0.8333, 1.0, 0.9167, 1.0, 0.9167, 0.8676, 0.8742, 0.8614, 0.9167, 0.5, 0.8333, 0.5, 0.8333, 0.5886, 0.8742, 0.5664, 0.9167, 0.5602, 0.75, 0.8226, 0.75, 1.0, 0.8333, 1.0, 0.8333, 0.8392, 0.8333, 0.5, 0.75, 0.5, 0.75, 0.6052, 0.8333, 0.5886, 0.6667, 1.0, 0.75, 1.0, 0.75, 0.8226, 0.6667, 0.8392, 0.75, 0.6052, 0.75, 0.5, 0.6667, 0.5, 0.6667, 0.5886, 0.5833, 0.8676, 0.5833, 1.0, 0.6667, 1.0, 0.6667, 0.8392, 0.6258, 0.8614, 0.6667, 0.5886, 0.6667, 0.5, 0.5833, 0.5, 0.5833, 0.5602, 0.6258, 0.5664, 0.5, 0.8842, 0.5, 1.0, 0.5833, 1.0, 0.5833, 0.8676, 0.5833, 0.5602, 0.5833, 0.5, 0.5, 0.5, 0.5, 0.5436, 0.5, 0.5436, 0.4167, 0.8676, 0.4167, 1.0, 0.5, 1.0, 0.5, 0.8842, 0.5, 0.8842, 0.5, 0.5436, 0.5, 0.5, 0.4167, 0.5, 0.4167, 0.5602, 0.3333, 0.8392, 0.3333, 1.0, 0.4167, 1.0, 0.4167, 0.8676, 0.3742, 0.8614, 0.4167, 0.5602, 0.4167, 0.5, 0.3333, 0.5, 0.3333, 0.5886, 0.3742, 0.5664, 0.25, 0.8226, 0.25, 1.0, 0.3333, 1.0, 0.3333, 0.8392, 0.3333, 0.5886, 0.3333, 0.5, 0.25, 0.5, 0.25, 0.6052, 0.1667, 0.8392, 0.1667, 1.0, 0.25, 1.0, 0.25, 0.8226, 0.25, 0.5, 0.1667, 0.5, 0.1667, 0.5886, 0.25, 0.6052, 0.08333, 0.8676, 0.08333, 1.0, 0.1667, 1.0, 0.1667, 0.8392, 0.1258, 0.8614, 0.1667, 0.5, 0.08333, 0.5, 0.08333, 0.5602, 0.1258, 0.5664, 0.1667, 0.5886, 7.451e-08, 0.8842, 7.451e-08, 0.8842, 7.451e-08, 1.0, 0.08333, 1.0, 0.08333, 0.8676, 0.08333, 0.5602, 0.08333, 0.5, 7.451e-08, 0.5, 7.451e-08, 0.5436, 0.9167, 0.8777, 0.9167, 1.0, 1.0, 1.0, 1.0, 0.9174, 0.9393, 0.9008, 1.0, 0.6698, 1.0, 0.5, 0.9167, 0.5, 0.9167, 0.7095, 0.9393, 0.6863, 0.9167, 0.7095, 0.9167, 0.5, 0.8333, 0.5, 0.8333, 1.0, 0.9167, 1.0, 0.9167, 0.8777, 0.8869, 0.8555, 0.8647, 0.7936, 0.8869, 0.7317, 0.8333, 0.5, 0.75, 0.5, 0.75, 1.0, 0.8333, 1.0, 0.75, 0.5, 0.6667, 0.5, 0.6667, 1.0, 0.75, 1.0, 0.5833, 1.0, 0.6667, 1.0, 0.6667, 0.5, 0.5833, 0.5, 0.5833, 0.7095, 0.6131, 0.7317, 0.6353, 0.7936, 0.6131, 0.8555, 0.5833, 0.8777, 0.5833, 0.7095, 0.5833, 0.5, 0.5, 0.5, 0.5, 0.6698, 0.5, 0.6698, 0.5607, 0.6863, 0.5, 1.0, 0.5833, 1.0, 0.5833, 0.8777, 0.5607, 0.9008, 0.5, 0.9174, 0.5, 0.9174, 0.5, 0.5, 0.4167, 0.5, 0.4167, 0.7095, 0.4393, 0.6863, 0.5, 0.6698, 0.4167, 1.0, 0.5, 1.0, 0.5, 0.9174, 0.4393, 0.9008, 0.4167, 0.8777, 0.4167, 0.7095, 0.4167, 0.5, 0.3333, 0.5, 0.3333, 1.0, 0.4167, 1.0, 0.4167, 0.8777, 0.3869, 0.8555, 0.3647, 0.7936, 0.3869, 0.7317, 0.3333, 0.5, 0.25, 0.5, 0.25, 1.0, 0.3333, 1.0, 0.25, 0.5, 0.1667, 0.5, 0.1667, 1.0, 0.25, 1.0, 0.08333, 0.8777, 0.08333, 1.0, 0.1667, 1.0, 0.1667, 0.5, 0.08333, 0.5, 0.08333, 0.7095, 0.1131, 0.7317, 0.1353, 0.7936, 0.1131, 0.8555, 7.451e-08, 0.9174, 7.451e-08, 1.0, 0.08333, 1.0, 0.08333, 0.8777, 0.06068, 0.9008, 7.451e-08, 0.9174, 0.08333, 0.7095, 0.08333, 0.5, 7.451e-08, 0.5, 7.451e-08, 0.6698, 7.451e-08, 0.6698, 0.06068, 0.6863, 0.9038, 0.25, 0.8832, 0.1731, 0.9578, 0.13, 0.99, 0.25, 0.8832, 0.1731, 0.8269, 0.1168, 0.87, 0.04215, 0.9578, 0.13, 0.3269, 0.1168, 0.3832, 0.1731, 0.4578, 0.13, 0.37, 0.04215, 0.8269, 0.1168, 0.75, 0.09619, 0.75, 0.01, 0.87, 0.04215, 0.25, 0.09619, 0.3269, 0.1168, 0.37, 0.04215, 0.25, 0.01, 0.75, 0.09619, 0.6731, 0.1168, 0.63, 0.04215, 0.75, 0.01, 0.1731, 0.1168, 0.25, 0.09619, 0.25, 0.01, 0.13, 0.04215, 0.6731, 0.1168, 0.6168, 0.1731, 0.5422, 0.13, 0.63, 0.04215, 0.1168, 0.1731, 0.1731, 0.1168, 0.13, 0.04215, 0.04215, 0.13, 0.5962, 0.25, 0.6168, 0.3269, 0.5422, 0.37, 0.51, 0.25, 0.6168, 0.3269, 0.6731, 0.3832, 0.63, 0.4578, 0.5422, 0.37, 0.1731, 0.3832, 0.1168, 0.3269, 0.04215, 0.37, 0.13, 0.4578, 0.3832, 0.1731, 0.4038, 0.25, 0.49, 0.25, 0.4578, 0.13, 0.1168, 0.3269, 0.09619, 0.25, 0.01, 0.25, 0.04215, 0.37, 0.75, 0.4038, 0.8269, 0.3832, 0.87, 0.4578, 0.75, 0.49, 0.3269, 0.3832, 0.25, 0.4038, 0.25, 0.49, 0.37, 0.4578, 0.8269, 0.3832, 0.8832, 0.3269, 0.9578, 0.37, 0.87, 0.4578, 0.8832, 0.3269, 0.9038, 0.25, 0.99, 0.25, 0.9578, 0.37, 0.4038, 0.25, 0.3832, 0.3269, 0.4578, 0.37, 0.49, 0.25, 0.6168, 0.1731, 0.5962, 0.25, 0.51, 0.25, 0.5422, 0.13, 0.6731, 0.3832, 0.75, 0.4038, 0.75, 0.49, 0.63, 0.4578, 0.25, 0.4038, 0.1731, 0.3832, 0.13, 0.4578, 0.25, 0.49, 0.3832, 0.3269, 0.3269, 0.3832, 0.37, 0.4578, 0.4578, 0.37, 0.09619, 0.25, 0.1168, 0.1731, 0.04215, 0.13, 0.01, 0.25])
me_cylinder_002.use_remesh_fix_poles = True
me_cylinder_002.use_remesh_preserve_attributes = False
me_cylinder_002.update()

# ---- objects
ob_light = bpy.data.objects.new('Light', light_light)
ob_camera = bpy.data.objects.new('Camera', cam_camera)
ob_freeiva = bpy.data.objects.new('FreeIva', None)
ob_shell = bpy.data.objects.new('shell', me_cylinder)
ob_shellcollider = bpy.data.objects.new('shellCollider', me_cylinder_002)

# ---- transforms, parenting, visibility, modifiers, constraints
ob_light.location = (4.076, 1.005, 5.904)
ob_light.rotation_euler = (0.6503, 0.05522, 1.866)
ob_light.lock_rotations_4d = False
ob_light.empty_display_type = 'ARROWS'
ob_light.color = (0.0, 0.0, 0.0, 0.0)
ob_light.lineart.crease_threshold = 0.0
ob_camera.location = (7.359, -6.926, 4.958)
ob_camera.rotation_euler = (1.109, 0.0, 0.8149)
ob_camera.lock_rotations_4d = False
ob_camera.empty_display_type = 'ARROWS'
ob_camera.color = (0.0, 0.0, 0.0, 0.0)
ob_camera.display_type = 'WIRE'
ob_camera.lineart.crease_threshold = 0.0
ob_freeiva.location = (0.0, 0.0, 0.0)
ob_shell.parent = ob_freeiva
ob_shell.location = (0.0, 0.0, 0.0)
ob_shellcollider.parent = ob_freeiva
ob_shellcollider.location = (0.0, 0.0, 0.0)

# ---- collection membership
col_collection.objects.link(ob_light)
col_collection.objects.link(ob_camera)
col_collection.objects.link(ob_freeiva)
col_collection.objects.link(ob_shell)
col_collection.objects.link(ob_shellcollider)

# ---- scene / render settings (as saved in the file)
scene.camera = ob_camera
scene.frame_start = 1; scene.frame_end = 250; scene.frame_set(1)
scene.render.engine = 'BLENDER_EEVEE_NEXT'
scene.cycles.sampling_pattern = 'TABULATED_SOBOL'
scene.cycles.use_light_tree = False
scene.view_settings.view_transform = 'Filmic'
bpy.context.view_layer.update()
